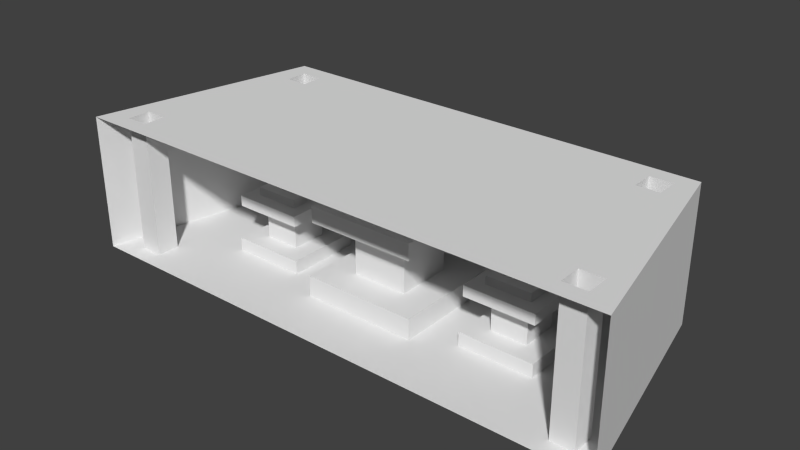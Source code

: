 # Source: throne2.blend  (saved by Blender 2.76.0; exported with 4.5.12 LTS)
import bpy
from mathutils import Matrix  # noqa: F401  (used for matrix-valued properties, if any)

bpy.ops.wm.read_factory_settings(use_empty=True)
scene = bpy.context.scene
scene.name = 'Scene'

# ---- collections
col_collection_1 = bpy.data.collections.new('Collection 1'); scene.collection.children.link(col_collection_1)

# ---- materials (node trees are filled in below, after node groups)
mat_material = bpy.data.materials.new('Material')
mat_material.alpha_threshold = 0.0
mat_material.use_transparent_shadow = False
mat_material.roughness = 0.5
mat_material.line_color = (0.0, 0.0, 0.0, 1.0)

# ---- material node trees

# ---- world
world_world = bpy.data.worlds.new('World'); scene.world = world_world
world_world.color = (0.05088, 0.05088, 0.05088)
world_world.use_sun_shadow = False
world_world.sun_shadow_jitter_overblur = 0.0
world_world.cycles.sampling_method = 'MANUAL'
world_world.cycles.sample_map_resolution = 256

# ---- meshes
me_cube = bpy.data.meshes.new('Cube')
me_cube.from_pydata([(2.401, -1.001, -1.0), (-2.401, -1.001, -1.0), (-1.975, 0.9989, -1.0), (1.975, 0.9989, -1.0), (2.401, -1.001, 0.1987), (-2.401, -1.001, 0.1987), (-1.975, 0.9989, 0.1987), (1.975, 0.9989, 0.1987), (-2.166, -0.6476, -1.0), (-2.166, -0.6476, 0.1987), (-1.966, -0.6476, -1.0), (-1.966, -0.6476, 0.1987), (-2.166, -0.8476, -1.0), (-2.166, -0.8476, 0.1987), (-1.966, -0.8476, -1.0), (-1.966, -0.8476, 0.1987), (2.166, -0.6476, -1.0), (2.166, -0.6476, 0.1987), (1.966, -0.6476, -1.0), (1.966, -0.6476, 0.1987), (2.166, -0.8476, -1.0), (2.166, -0.8476, 0.1987), (1.966, -0.8476, -1.0), (1.966, -0.8476, 0.1987), (0.5089, 0.5089, -0.8164), (0.5089, 0.5089, -1.0), (-0.5089, 0.5089, -0.8164), (-0.5089, 0.5089, -1.0), (1.837, 0.8524, -1.0), (1.837, 0.8524, 0.1987), (1.637, 0.8524, -1.0), (1.637, 0.8524, 0.1987), (-1.837, 0.8524, -1.0), (-1.837, 0.8524, 0.1987), (-1.637, 0.8524, -1.0), (-1.637, 0.8524, 0.1987), (-1.837, 0.6524, -1.0), (-1.837, 0.6524, 0.1987), (-1.637, 0.6524, -1.0), (-1.637, 0.6524, 0.1987), (-0.5089, -0.5111, -1.0), (-0.5089, -0.5111, -0.8164), (-0.2477, 0.2477, -0.3487), (-0.2477, 0.2477, -0.8164), (-0.2477, -0.2498, -0.8164), (-0.2477, -0.2498, -0.3487), (1.837, 0.6524, -1.0), (1.837, 0.6524, 0.1987), (1.637, 0.6524, -1.0), (1.637, 0.6524, 0.1987), (-0.4825, 0.4825, -0.3487), (-0.4825, -0.4846, -0.3487), (-0.4825, 0.4825, -0.2025), (-0.4825, -0.4846, -0.2025), (0.5089, -0.5111, -1.0), (0.5089, -0.5111, -0.8164), (0.2477, 0.2477, -0.3487), (0.2477, 0.2477, -0.8164), (-0.3069, 0.3069, -0.2025), (-0.3069, -0.3091, -0.2025), (0.2477, -0.2498, -0.8164), (0.2477, -0.2498, -0.3487), (-0.3069, 0.3069, -0.09195), (-0.3069, -0.3091, -0.09195), (0.4825, 0.4825, -0.3487), (0.4825, -0.4846, -0.3487), (-0.1654, 0.1654, -0.09195), (-0.1654, -0.1676, -0.09195), (0.4825, 0.4825, -0.2025), (0.4825, -0.4846, -0.2025), (-0.1654, 0.1654, 0.03049), (-0.1654, -0.1676, 0.03049), (0.3069, 0.3069, -0.2025), (0.3069, -0.3091, -0.2025), (0.3069, 0.3069, -0.09195), (0.3069, -0.3091, -0.09195), (0.1654, 0.1654, -0.09195), (0.1654, -0.1676, -0.09195), (0.1654, 0.1654, 0.03049), (0.1654, -0.1676, 0.03049), (0.0, -1.001, 0.1987), (0.0, 0.5089, -1.0), (0.0, 0.9989, 0.1987), (0.0, 0.9989, -1.0), (0.0, -1.001, -1.0), (0.0, -0.4846, -0.3487), (0.0, -0.2498, -0.3487), (0.0, -0.4846, -0.2025), (0.0, -0.3091, -0.09195), (0.0, -0.1676, 0.03049), (0.0, -0.1676, -0.09195), (0.0, -0.5111, -0.8164), (0.0, 0.2477, -0.8164), (0.0, -0.3091, -0.2025), (0.0, -0.5111, -1.0), (0.0, -0.2498, -0.8164), (0.0, 0.2477, -0.3487), (0.0, 0.4825, -0.3487), (0.0, 0.4825, -0.2025), (0.0, 0.3069, -0.2025), (0.0, 0.3069, -0.09195), (0.0, 0.1654, -0.09195), (0.0, 0.1654, 0.03049), (0.0, 0.5089, -0.8164), (0.0, 0.0, 0.03049), (0.0, 0.0, 0.1987), (0.5089, 0.0, -0.8164), (2.188, 0.0, -1.0), (2.188, 0.0, 0.1987), (0.2477, 0.0, -0.8164), (0.3069, 0.0, -0.2025), (0.4825, 2.98e-08, -0.3487), (0.4825, 2.98e-08, -0.2025), (0.5089, 0.0, -1.0), (0.1654, 0.0, -0.09195), (0.2477, 0.0, -0.3487), (0.1654, 0.0, 0.03049), (0.3069, 0.0, -0.09195), (1.493, 0.3289, -0.8813), (1.493, 0.3289, -1.0), (0.8351, 0.3289, -0.8813), (0.8351, 0.3289, -1.0), (0.8351, -0.3308, -1.0), (0.8351, -0.3308, -0.8813), (1.004, 0.1599, -0.5788), (1.004, 0.1599, -0.8813), (1.004, -0.1618, -0.8813), (1.004, -0.1618, -0.5788), (0.8522, 0.3118, -0.5788), (0.8522, -0.3137, -0.5788), (0.8522, 0.3118, -0.4843), (0.8522, -0.3137, -0.4843), (1.493, -0.3308, -1.0), (1.493, -0.3308, -0.8813), (1.324, 0.1599, -0.5788), (1.324, 0.1599, -0.8813), (0.9658, 0.1982, -0.4843), (0.9658, -0.2001, -0.4843), (1.324, -0.1618, -0.8813), (1.324, -0.1618, -0.5788), (0.9658, 0.1982, -0.4128), (0.9658, -0.2001, -0.4128), (1.476, 0.3118, -0.5788), (1.476, -0.3137, -0.5788), (1.057, 0.1067, -0.4128), (1.057, -0.1086, -0.4128), (1.476, 0.3118, -0.4843), (1.476, -0.3137, -0.4843), (1.057, 0.1067, -0.3336), (1.057, -0.1086, -0.3336), (1.363, 0.1982, -0.4843), (1.363, -0.2001, -0.4843), (1.363, 0.1982, -0.4128), (1.363, -0.2001, -0.4128), (1.271, 0.1067, -0.4128), (1.271, -0.1086, -0.4128), (1.271, 0.1067, -0.3336), (1.271, -0.1086, -0.3336), (1.164, 0.3289, -1.0), (1.164, -0.3137, -0.5788), (1.164, -0.1618, -0.5788), (1.164, -0.3137, -0.4843), (1.164, -0.2001, -0.4128), (1.164, -0.1086, -0.3336), (1.164, -0.1086, -0.4128), (1.164, -0.3308, -0.8813), (1.164, 0.1599, -0.8813), (1.164, -0.2001, -0.4843), (1.164, -0.3308, -1.0), (1.164, -0.1618, -0.8813), (1.164, 0.1599, -0.5788), (1.164, 0.3118, -0.5788), (1.164, 0.3118, -0.4843), (1.164, 0.1982, -0.4843), (1.164, 0.1982, -0.4128), (1.164, 0.1067, -0.4128), (1.164, 0.1067, -0.3336), (1.164, 0.3289, -0.8813), (0.8351, -0.0002629, -0.8813), (1.004, -0.0002629, -0.8813), (0.9658, -0.0002629, -0.4843), (0.8522, -0.0002629, -0.5788), (0.8522, -0.0002629, -0.4843), (0.8351, -0.0002629, -1.0), (1.057, -0.0002629, -0.4128), (1.004, -0.0002629, -0.5788), (1.057, -0.0002629, -0.3336), (0.9658, -0.0002629, -0.4128), (1.164, -0.0002629, -0.8813), (1.164, -0.0002629, -0.8813), (1.164, -0.0002629, -0.3336), (1.164, -0.0002629, -1.0), (1.164, -0.0002629, -1.0), (1.493, -0.0002629, -0.8813), (1.324, -0.0002629, -0.8813), (1.363, -0.0002629, -0.4843), (1.476, -0.0002629, -0.5788), (1.476, -0.0002629, -0.4843), (1.493, -0.0002629, -1.0), (1.271, -0.0002629, -0.4128), (1.324, -0.0002629, -0.5788), (1.271, -0.0002629, -0.3336), (1.363, -0.0002629, -0.4128), (-0.5089, 0.0, -0.8164), (-2.188, 0.0, -1.0), (-2.188, 0.0, 0.1987), (-0.2477, 0.0, -0.8164), (-0.3069, 0.0, -0.2025), (-0.4825, 2.98e-08, -0.3487), (-0.4825, 2.98e-08, -0.2025), (-0.5089, 0.0, -1.0), (-0.1654, 0.0, -0.09195), (-0.2477, 0.0, -0.3487), (-0.1654, 0.0, 0.03049), (-0.3069, 0.0, -0.09195), (-1.493, 0.3289, -0.8813), (-1.493, 0.3289, -1.0), (-0.8351, 0.3289, -0.8813), (-0.8351, 0.3289, -1.0), (-0.8351, -0.3308, -1.0), (-0.8351, -0.3308, -0.8813), (-1.004, 0.1599, -0.5788), (-1.004, 0.1599, -0.8813), (-1.004, -0.1618, -0.8813), (-1.004, -0.1618, -0.5788), (-0.8522, 0.3118, -0.5788), (-0.8522, -0.3137, -0.5788), (-0.8522, 0.3118, -0.4843), (-0.8522, -0.3137, -0.4843), (-1.493, -0.3308, -1.0), (-1.493, -0.3308, -0.8813), (-1.324, 0.1599, -0.5788), (-1.324, 0.1599, -0.8813), (-0.9658, 0.1982, -0.4843), (-0.9658, -0.2001, -0.4843), (-1.324, -0.1618, -0.8813), (-1.324, -0.1618, -0.5788), (-0.9658, 0.1982, -0.4128), (-0.9658, -0.2001, -0.4128), (-1.476, 0.3118, -0.5788), (-1.476, -0.3137, -0.5788), (-1.057, 0.1067, -0.4128), (-1.057, -0.1086, -0.4128), (-1.476, 0.3118, -0.4843), (-1.476, -0.3137, -0.4843), (-1.057, 0.1067, -0.3336), (-1.057, -0.1086, -0.3336), (-1.363, 0.1982, -0.4843), (-1.363, -0.2001, -0.4843), (-1.363, 0.1982, -0.4128), (-1.363, -0.2001, -0.4128), (-1.271, 0.1067, -0.4128), (-1.271, -0.1086, -0.4128), (-1.271, 0.1067, -0.3336), (-1.271, -0.1086, -0.3336), (-1.164, 0.3289, -1.0), (-1.164, -0.3137, -0.5788), (-1.164, -0.1618, -0.5788), (-1.164, -0.3137, -0.4843), (-1.164, -0.2001, -0.4128), (-1.164, -0.1086, -0.3336), (-1.164, -0.1086, -0.4128), (-1.164, -0.3308, -0.8813), (-1.164, 0.1599, -0.8813), (-1.164, -0.2001, -0.4843), (-1.164, -0.3308, -1.0), (-1.164, -0.1618, -0.8813), (-1.164, 0.1599, -0.5788), (-1.164, 0.3118, -0.5788), (-1.164, 0.3118, -0.4843), (-1.164, 0.1982, -0.4843), (-1.164, 0.1982, -0.4128), (-1.164, 0.1067, -0.4128), (-1.164, 0.1067, -0.3336), (1.504, 0.9989, -1.0), (0.678, -0.0001363, -1.0), (0.678, -1.001, 0.1987), (0.678, 0.0, 0.1987), (0.678, -1.001, -1.0), (1.504, 0.9989, 0.1987), (-1.164, 0.3289, -0.8813), (-0.8351, -0.0002629, -0.8813), (-1.004, -0.0002629, -0.8813), (-0.9658, -0.0002629, -0.4843), (-0.8522, -0.0002629, -0.5788), (-0.8522, -0.0002629, -0.4843), (-0.8351, -0.0002629, -1.0), (-1.057, -0.0002629, -0.4128), (-1.004, -0.0002629, -0.5788), (-1.057, -0.0002629, -0.3336), (-0.9658, -0.0002629, -0.4128), (-1.164, -0.0002629, -0.8813), (-1.164, -0.0002629, -0.8813), (-1.164, -0.0002629, -0.3336), (-1.164, -0.0002629, -1.0), (-1.164, -0.0002629, -1.0), (-1.493, -0.0002629, -0.8813), (-1.324, -0.0002629, -0.8813), (-1.363, -0.0002629, -0.4843), (-1.476, -0.0002629, -0.5788), (-1.476, -0.0002629, -0.4843), (-1.493, -0.0002629, -1.0), (-1.271, -0.0002629, -0.4128), (-1.324, -0.0002629, -0.5788), (-1.271, -0.0002629, -0.3336), (-1.363, -0.0002629, -0.4128), (-1.504, 0.9989, -1.0), (-0.678, -0.0001363, -1.0), (-0.678, -1.001, 0.1987), (-0.678, 0.0, 0.1987), (-0.678, -1.001, -1.0), (-1.504, 0.9989, 0.1987)], [(188, 166), (189, 165), (192, 158), (169, 188), (177, 189), (168, 192), (265, 295), (291, 263), (280, 292), (266, 291), (292, 262), (295, 255)], [(305, 248, 250), (204, 205, 5), (117, 75, 73), (44, 203, 41), (212, 42, 206), (307, 218, 286), (234, 290, 238), (52, 209, 58), (3, 108, 7), (20, 16, 17), (4, 17, 108), (16, 18, 19), (113, 25, 24), (30, 48, 49), (22, 20, 21), (117, 114, 77), (112, 110, 73), (203, 43, 26), (44, 212, 206), (32, 35, 34), (106, 24, 57), (60, 55, 106), (16, 0, 107), (305, 252, 302), (289, 245, 293), (56, 64, 111), (76, 114, 117), (107, 4, 108), (116, 79, 77), (109, 57, 56), (300, 248, 298), (41, 203, 40), (35, 311, 39), (5, 205, 9), (214, 67, 211), (112, 69, 65), (72, 110, 112), (47, 7, 108), (1, 204, 5), (18, 22, 23), (48, 46, 47), (46, 28, 29), (74, 117, 110), (107, 18, 16), (60, 109, 115), (54, 113, 106), (68, 112, 111), (78, 116, 114), (111, 65, 61), (33, 6, 35), (45, 212, 44), (13, 15, 5), (11, 15, 10), (33, 37, 6), (28, 30, 31), (213, 67, 71), (33, 35, 32), (211, 67, 213), (206, 42, 43), (52, 208, 209), (12, 1, 14), (242, 289, 246), (229, 296, 301), (290, 242, 238), (18, 132, 168), (3, 46, 107), (25, 275, 121), (48, 30, 25), (57, 24, 103), (276, 19, 23), (61, 65, 85), (98, 99, 72), (102, 78, 76), (69, 87, 85), (94, 54, 55), (73, 93, 87), (100, 101, 76), (57, 92, 96), (75, 88, 93), (77, 90, 88), (91, 55, 60), (100, 74, 72), (98, 68, 64), (95, 60, 61), (79, 89, 90), (78, 102, 104), (97, 64, 56), (116, 104, 89), (25, 81, 103), (94, 84, 54), (48, 25, 119), (3, 30, 28), (81, 25, 83), (277, 276, 80), (32, 2, 36), (218, 27, 255), (110, 117, 73), (208, 45, 51), (50, 208, 52), (301, 215, 216), (8, 11, 10), (208, 51, 209), (107, 108, 3), (21, 20, 17), (21, 17, 4), (17, 16, 19), (106, 113, 24), (31, 30, 49), (23, 22, 21), (210, 26, 27), (75, 117, 77), (69, 112, 73), (2, 204, 36), (40, 203, 210), (70, 211, 213), (109, 106, 57), (109, 60, 106), (20, 0, 16), (10, 265, 229), (115, 56, 111), (74, 76, 117), (0, 4, 107), (114, 116, 77), (115, 109, 56), (66, 211, 70), (14, 13, 12), (212, 45, 208), (36, 33, 32), (111, 112, 65), (68, 72, 112), (29, 7, 47), (19, 18, 23), (49, 48, 47), (47, 46, 29), (204, 8, 10), (72, 74, 110), (275, 183, 121), (61, 60, 115), (55, 54, 106), (42, 208, 50), (64, 68, 111), (76, 78, 114), (210, 307, 40), (115, 111, 61), (58, 207, 62), (9, 205, 11), (29, 28, 31), (34, 39, 38), (37, 39, 205), (234, 238, 264), (27, 218, 307), (28, 46, 3), (92, 57, 103), (29, 31, 7), (17, 19, 108), (86, 61, 85), (68, 98, 72), (101, 102, 76), (65, 69, 85), (91, 94, 55), (69, 73, 87), (74, 100, 76), (31, 49, 279), (56, 57, 96), (73, 75, 93), (75, 77, 88), (95, 91, 60), (99, 100, 72), (97, 98, 64), (86, 95, 61), (77, 79, 90), (21, 4, 23), (116, 78, 104), (96, 97, 56), (79, 116, 89), (30, 274, 25), (24, 25, 103), (20, 22, 0), (121, 158, 25), (47, 108, 49), (202, 153, 151), (198, 119, 118), (202, 199, 155), (197, 195, 151), (137, 141, 187), (187, 141, 145), (120, 121, 183), (182, 131, 137), (145, 149, 186), (129, 131, 182), (124, 125, 179), (193, 118, 135), (138, 133, 193), (123, 122, 168), (127, 126, 169), (159, 161, 131), (164, 163, 149), (170, 166, 125), (161, 167, 137), (136, 140, 174), (174, 140, 144), (128, 130, 172), (134, 142, 196), (154, 199, 202), (165, 169, 126), (201, 157, 155), (194, 135, 134), (172, 130, 136), (162, 164, 145), (124, 128, 171), (177, 158, 121), (177, 120, 125), (144, 148, 176), (190, 176, 148), (167, 162, 141), (127, 160, 159), (197, 147, 143), (150, 195, 197), (127, 129, 181), (152, 202, 195), (138, 194, 200), (132, 198, 193), (163, 190, 186), (146, 197, 196), (156, 201, 199), (187, 184, 144), (184, 186, 148), (196, 143, 139), (178, 179, 125), (181, 182, 130), (124, 185, 181), (180, 187, 140), (182, 180, 136), (185, 179, 126), (178, 183, 122), (178, 123, 126), (135, 118, 177), (139, 143, 159), (172, 173, 150), (176, 156, 154), (147, 161, 159), (168, 132, 133), (151, 167, 161), (174, 175, 154), (135, 166, 170), (153, 162, 167), (155, 164, 162), (165, 133, 138), (174, 152, 150), (172, 146, 142), (169, 138, 139), (157, 163, 164), (156, 176, 190), (171, 142, 134), (201, 190, 163), (119, 158, 177), (195, 202, 151), (193, 198, 118), (153, 202, 155), (147, 197, 151), (180, 137, 187), (184, 187, 145), (178, 120, 183), (180, 182, 137), (184, 145, 186), (181, 129, 182), (185, 124, 179), (194, 193, 135), (194, 138, 193), (165, 123, 168), (160, 127, 169), (129, 159, 131), (145, 164, 149), (124, 170, 125), (131, 161, 137), (173, 136, 174), (175, 174, 144), (171, 128, 172), (200, 134, 196), (152, 154, 202), (123, 165, 126), (199, 201, 155), (200, 194, 134), (173, 172, 136), (141, 162, 145), (170, 124, 171), (120, 177, 121), (166, 177, 125), (175, 144, 176), (186, 190, 148), (137, 167, 141), (129, 127, 159), (196, 197, 143), (146, 150, 197), (185, 127, 181), (150, 152, 195), (139, 138, 200), (133, 132, 193), (149, 163, 186), (142, 146, 196), (154, 156, 199), (140, 187, 144), (144, 184, 148), (200, 196, 139), (120, 178, 125), (128, 181, 130), (128, 124, 181), (136, 180, 140), (130, 182, 136), (127, 185, 126), (123, 178, 122), (179, 178, 126), (166, 135, 177), (160, 139, 159), (146, 172, 150), (175, 176, 154), (143, 147, 159), (165, 168, 133), (147, 151, 161), (152, 174, 154), (134, 135, 170), (151, 153, 167), (153, 155, 162), (169, 165, 138), (173, 174, 150), (171, 172, 142), (160, 169, 139), (155, 157, 164), (201, 156, 190), (170, 171, 134), (157, 201, 163), (118, 119, 177), (132, 107, 198), (107, 119, 198), (46, 48, 119), (122, 18, 168), (18, 122, 22), (82, 279, 105), (278, 54, 84), (18, 107, 132), (46, 119, 107), (83, 274, 82), (254, 260, 304), (27, 307, 210), (250, 259, 252), (217, 222, 281), (225, 227, 284), (263, 222, 280), (303, 231, 297), (246, 289, 260), (270, 233, 269), (242, 246, 261), (243, 247, 269), (263, 280, 232), (290, 241, 287), (283, 237, 290), (251, 305, 302), (221, 268, 225), (281, 219, 286), (249, 298, 305), (268, 231, 239), (304, 260, 293), (250, 264, 259), (231, 267, 232), (310, 307, 219), (285, 233, 283), (34, 306, 2), (272, 251, 273), (252, 259, 261), (280, 222, 217), (244, 256, 258), (284, 285, 226), (297, 232, 296), (283, 290, 234), (224, 223, 288), (247, 300, 298), (271, 241, 237), (268, 239, 269), (266, 235, 262), (272, 241, 271), (2, 306, 6), (219, 265, 10), (229, 301, 204), (282, 223, 281), (252, 261, 254), (241, 245, 287), (251, 302, 253), (249, 251, 271), (221, 222, 267), (238, 242, 259), (247, 298, 249), (225, 284, 221), (249, 305, 251), (299, 240, 300), (272, 273, 241), (262, 265, 220), (287, 242, 290), (256, 228, 258), (262, 235, 230), (296, 215, 301), (231, 299, 239), (260, 289, 293), (300, 240, 244), (216, 280, 255), (281, 223, 220), (224, 284, 226), (259, 242, 261), (293, 245, 273), (269, 239, 243), (265, 230, 229), (299, 236, 240), (280, 218, 255), (220, 219, 281), (236, 256, 240), (36, 204, 216), (288, 282, 221), (219, 14, 310), (267, 231, 268), (309, 308, 11), (257, 236, 266), (237, 241, 290), (303, 236, 299), (217, 218, 280), (220, 223, 262), (230, 296, 229), (302, 252, 304), (236, 303, 235), (240, 256, 244), (262, 230, 265), (243, 299, 300), (284, 227, 285), (267, 222, 263), (241, 273, 245), (232, 280, 215), (262, 223, 266), (254, 261, 260), (298, 248, 305), (271, 251, 272), (216, 255, 27), (264, 238, 259), (10, 229, 204), (271, 247, 249), (297, 231, 232), (269, 247, 270), (297, 296, 235), (283, 234, 285), (250, 252, 305), (227, 233, 285), (235, 303, 297), (258, 234, 264), (270, 247, 271), (304, 293, 253), (243, 300, 247), (244, 258, 248), (10, 14, 219), (257, 256, 236), (239, 299, 243), (248, 264, 250), (36, 216, 38), (233, 237, 283), (226, 256, 224), (226, 228, 256), (268, 269, 225), (303, 299, 231), (270, 271, 233), (267, 268, 221), (288, 284, 224), (257, 266, 224), (228, 234, 258), (287, 289, 242), (233, 271, 237), (248, 258, 264), (244, 248, 300), (261, 246, 260), (253, 302, 304), (225, 269, 227), (266, 236, 235), (288, 223, 282), (224, 256, 257), (304, 252, 254), (281, 222, 282), (253, 293, 273), (232, 267, 263), (221, 284, 288), (269, 233, 227), (273, 251, 253), (1, 310, 14), (281, 286, 217), (204, 301, 216), (215, 280, 216), (220, 265, 219), (287, 245, 289), (221, 282, 222), (285, 234, 228), (226, 285, 228), (296, 232, 215), (217, 286, 218), (235, 296, 230), (224, 266, 223), (10, 15, 14), (2, 32, 34), (62, 214, 66), (8, 204, 1), (209, 51, 53), (209, 59, 207), (212, 208, 42), (214, 59, 63), (38, 216, 27), (38, 37, 36), (9, 11, 8), (2, 6, 205), (12, 9, 8), (13, 9, 12), (63, 67, 214), (62, 207, 214), (37, 33, 36), (66, 214, 211), (34, 27, 306), (37, 205, 6), (35, 39, 34), (53, 59, 209), (206, 203, 44), (15, 13, 14), (58, 209, 207), (13, 5, 9), (38, 27, 34), (12, 8, 1), (204, 2, 205), (39, 37, 38), (203, 26, 210), (308, 15, 11), (206, 43, 203), (207, 59, 214), (30, 3, 274), (0, 22, 278), (105, 277, 80), (274, 83, 25), (122, 278, 22), (25, 113, 275), (278, 122, 275), (113, 54, 275), (277, 19, 276), (3, 7, 274), (119, 25, 158), (122, 183, 275), (54, 278, 275), (274, 7, 279), (108, 19, 277), (274, 279, 82), (7, 31, 279), (23, 4, 276), (279, 49, 277), (49, 108, 277), (279, 277, 105), (219, 307, 286), (40, 307, 310), (306, 311, 6), (205, 309, 11), (6, 311, 35), (15, 308, 5), (311, 309, 39), (39, 309, 205), (59, 93, 63), (71, 89, 213), (63, 88, 67), (86, 85, 45), (95, 44, 91), (51, 85, 53), (101, 66, 102), (92, 103, 43), (53, 87, 59), (43, 103, 26), (98, 58, 99), (86, 45, 95), (42, 96, 43), (52, 58, 98), (99, 58, 100), (67, 90, 71), (97, 50, 98), (45, 85, 51), (62, 66, 100), (213, 104, 70), (91, 41, 94), (105, 80, 309), (310, 84, 40), (83, 82, 306), (82, 105, 311), (306, 27, 83), (53, 85, 87), (43, 96, 92), (81, 83, 27), (98, 50, 52), (59, 87, 93), (63, 93, 88), (94, 40, 84), (95, 45, 44), (26, 103, 27), (100, 58, 62), (91, 44, 41), (94, 41, 40), (71, 90, 89), (67, 88, 90), (97, 42, 50), (309, 80, 308), (27, 103, 81), (102, 66, 70), (213, 89, 104), (96, 42, 97), (100, 66, 101), (70, 104, 102), (306, 82, 311), (311, 105, 309)])
_ca = me_cube.color_attributes.new('Col', 'BYTE_COLOR', 'CORNER')
_ca.data.foreach_set('color', [1.0, 0.552, 0.1095, 1.0, 1.0, 0.552, 0.1095, 1.0, 1.0, 0.552, 0.1095, 1.0, 0.1248, 0.07619, 0.0356, 1.0, 0.1248, 0.07619, 0.0356, 1.0, 0.1248, 0.07619, 0.0356, 1.0, 1.0, 0.552, 0.1095, 1.0, 1.0, 0.552, 0.1095, 1.0, 1.0, 0.552, 0.1095, 1.0, 1.0, 0.552, 0.1095, 1.0, 1.0, 0.552, 0.1095, 1.0, 1.0, 0.552, 0.1095, 1.0, 1.0, 0.552, 0.1095, 1.0, 1.0, 0.552, 0.1095, 1.0, 1.0, 0.552, 0.1095, 1.0, 0.1195, 0.06848, 0.02956, 1.0, 0.1195, 0.06848, 0.02956, 1.0, 0.1195, 0.06848, 0.02956, 1.0, 1.0, 0.552, 0.1095, 1.0, 1.0, 0.552, 0.1095, 1.0, 1.0, 0.552, 0.1095, 1.0, 1.0, 0.552, 0.1095, 1.0, 1.0, 0.552, 0.1095, 1.0, 1.0, 0.552, 0.1095, 1.0, 0.1248, 0.07619, 0.0356, 1.0, 0.1248, 0.07619, 0.0356, 1.0, 0.1248, 0.07619, 0.0356, 1.0, 1.0, 0.01764, 0.01938, 1.0, 1.0, 0.01764, 0.01938, 1.0, 1.0, 0.01764, 0.01938, 1.0, 0.1248, 0.07619, 0.0356, 1.0, 0.1248, 0.07619, 0.0356, 1.0, 0.1248, 0.07619, 0.0356, 1.0, 1.0, 0.01764, 0.01938, 1.0, 1.0, 0.01764, 0.01938, 1.0, 1.0, 0.01764, 0.01938, 1.0, 1.0, 0.552, 0.1095, 1.0, 1.0, 0.552, 0.1095, 1.0, 1.0, 0.552, 0.1095, 1.0, 1.0, 0.01764, 0.01938, 1.0, 1.0, 0.01764, 0.01938, 1.0, 1.0, 0.01764, 0.01938, 1.0, 1.0, 0.01764, 0.01938, 1.0, 1.0, 0.01764, 0.01938, 1.0, 1.0, 0.01764, 0.01938, 1.0, 1.0, 0.552, 0.1095, 1.0, 1.0, 0.552, 0.1095, 1.0, 1.0, 0.552, 0.1095, 1.0, 1.0, 0.552, 0.1095, 1.0, 1.0, 0.552, 0.1095, 1.0, 1.0, 0.552, 0.1095, 1.0, 1.0, 0.552, 0.1095, 1.0, 1.0, 0.552, 0.1095, 1.0, 1.0, 0.552, 0.1095, 1.0, 1.0, 0.552, 0.1095, 1.0, 1.0, 0.552, 0.1095, 1.0, 1.0, 0.552, 0.1095, 1.0, 1.0, 0.01764, 0.01938, 1.0, 1.0, 0.01764, 0.01938, 1.0, 1.0, 0.01764, 0.01938, 1.0, 1.0, 0.552, 0.1095, 1.0, 1.0, 0.552, 0.1095, 1.0, 1.0, 0.552, 0.1095, 1.0, 1.0, 0.552, 0.1095, 1.0, 1.0, 0.552, 0.1095, 1.0, 1.0, 0.552, 0.1095, 1.0, 0.1248, 0.07619, 0.0356, 1.0, 0.1248, 0.07619, 0.0356, 1.0, 0.1248, 0.07619, 0.0356, 1.0, 1.0, 0.552, 0.1095, 1.0, 1.0, 0.552, 0.1095, 1.0, 1.0, 0.552, 0.1095, 1.0, 1.0, 0.552, 0.1095, 1.0, 1.0, 0.552, 0.1095, 1.0, 1.0, 0.552, 0.1095, 1.0, 1.0, 0.552, 0.1095, 1.0, 1.0, 0.552, 0.1095, 1.0, 1.0, 0.552, 0.1095, 1.0, 1.0, 0.552, 0.1095, 1.0, 1.0, 0.552, 0.1095, 1.0, 1.0, 0.552, 0.1095, 1.0, 0.1248, 0.07619, 0.0356, 1.0, 0.1248, 0.07619, 0.0356, 1.0, 0.1248, 0.07619, 0.0356, 1.0, 1.0, 0.552, 0.1095, 1.0, 1.0, 0.552, 0.1095, 1.0, 1.0, 0.552, 0.1095, 1.0, 1.0, 0.552, 0.1095, 1.0, 1.0, 0.552, 0.1095, 1.0, 1.0, 0.552, 0.1095, 1.0, 1.0, 0.552, 0.1095, 1.0, 1.0, 0.552, 0.1095, 1.0, 1.0, 0.552, 0.1095, 1.0, 1.0, 0.552, 0.1095, 1.0, 1.0, 0.552, 0.1095, 1.0, 1.0, 0.552, 0.1095, 1.0, 0.1248, 0.07619, 0.0356, 1.0, 0.1248, 0.07619, 0.0356, 1.0, 0.1248, 0.07619, 0.0356, 1.0, 0.1248, 0.07619, 0.0356, 1.0, 0.1248, 0.07619, 0.0356, 1.0, 0.1248, 0.07619, 0.0356, 1.0, 1.0, 0.552, 0.1095, 1.0, 1.0, 0.552, 0.1095, 1.0, 1.0, 0.552, 0.1095, 1.0, 1.0, 0.552, 0.1095, 1.0, 1.0, 0.552, 0.1095, 1.0, 1.0, 0.552, 0.1095, 1.0, 1.0, 0.552, 0.1095, 1.0, 1.0, 0.552, 0.1095, 1.0, 1.0, 0.552, 0.1095, 1.0, 0.1248, 0.07619, 0.0356, 1.0, 0.1248, 0.07619, 0.0356, 1.0, 0.1248, 0.07619, 0.0356, 1.0, 0.1248, 0.07619, 0.0356, 1.0, 0.1248, 0.07619, 0.0356, 1.0, 0.1248, 0.07619, 0.0356, 1.0, 1.0, 0.01764, 0.01938, 1.0, 1.0, 0.01764, 0.01938, 1.0, 1.0, 0.01764, 0.01938, 1.0, 1.0, 0.01764, 0.01938, 1.0, 1.0, 0.01764, 0.01938, 1.0, 1.0, 0.01764, 0.01938, 1.0, 1.0, 0.01764, 0.01938, 1.0, 1.0, 0.01764, 0.01938, 1.0, 1.0, 0.01764, 0.01938, 1.0, 1.0, 0.552, 0.1095, 1.0, 1.0, 0.552, 0.1095, 1.0, 1.0, 0.552, 0.1095, 1.0, 0.1248, 0.07619, 0.0356, 1.0, 0.1248, 0.07619, 0.0356, 1.0, 0.1248, 0.07619, 0.0356, 1.0, 1.0, 0.552, 0.1095, 1.0, 1.0, 0.552, 0.1095, 1.0, 1.0, 0.552, 0.1095, 1.0, 1.0, 0.552, 0.1095, 1.0, 1.0, 0.552, 0.1095, 1.0, 1.0, 0.552, 0.1095, 1.0, 1.0, 0.552, 0.1095, 1.0, 1.0, 0.552, 0.1095, 1.0, 1.0, 0.552, 0.1095, 1.0, 1.0, 0.552, 0.1095, 1.0, 1.0, 0.552, 0.1095, 1.0, 1.0, 0.552, 0.1095, 1.0, 1.0, 0.552, 0.1095, 1.0, 1.0, 0.552, 0.1095, 1.0, 1.0, 0.552, 0.1095, 1.0, 0.1248, 0.07619, 0.0356, 1.0, 0.1248, 0.07619, 0.0356, 1.0, 0.1248, 0.07619, 0.0356, 1.0, 1.0, 0.552, 0.1095, 1.0, 1.0, 0.552, 0.1095, 1.0, 1.0, 0.552, 0.1095, 1.0, 0.1248, 0.07619, 0.0356, 1.0, 0.1248, 0.07619, 0.0356, 1.0, 0.1248, 0.07619, 0.0356, 1.0, 1.0, 0.01764, 0.01938, 1.0, 1.0, 0.01764, 0.01938, 1.0, 1.0, 0.01764, 0.01938, 1.0, 0.1248, 0.07619, 0.0356, 1.0, 0.1248, 0.07619, 0.0356, 1.0, 0.1248, 0.07619, 0.0356, 1.0, 1.0, 0.01764, 0.01938, 1.0, 1.0, 0.01764, 0.01938, 1.0, 1.0, 0.01764, 0.01938, 1.0, 1.0, 0.552, 0.1095, 1.0, 1.0, 0.552, 0.1095, 1.0, 1.0, 0.552, 0.1095, 1.0, 1.0, 0.01764, 0.01938, 1.0, 1.0, 0.01764, 0.01938, 1.0, 1.0, 0.01764, 0.01938, 1.0, 1.0, 0.552, 0.1095, 1.0, 1.0, 0.552, 0.1095, 1.0, 1.0, 0.552, 0.1095, 1.0, 1.0, 0.552, 0.1095, 1.0, 1.0, 0.552, 0.1095, 1.0, 1.0, 0.552, 0.1095, 1.0, 1.0, 0.552, 0.1095, 1.0, 1.0, 0.552, 0.1095, 1.0, 1.0, 0.552, 0.1095, 1.0, 0.1248, 0.07619, 0.0356, 1.0, 0.1248, 0.07619, 0.0356, 1.0, 0.1248, 0.07619, 0.0356, 1.0, 1.0, 0.552, 0.1095, 1.0, 1.0, 0.552, 0.1095, 1.0, 1.0, 0.552, 0.1095, 1.0, 1.0, 0.552, 0.1095, 1.0, 1.0, 0.552, 0.1095, 1.0, 1.0, 0.552, 0.1095, 1.0, 1.0, 0.552, 0.1095, 1.0, 1.0, 0.552, 0.1095, 1.0, 1.0, 0.552, 0.1095, 1.0, 0.1195, 0.06848, 0.02956, 1.0, 0.1195, 0.06848, 0.02956, 1.0, 0.1195, 0.06848, 0.02956, 1.0, 0.1248, 0.07619, 0.0356, 1.0, 0.1248, 0.07619, 0.0356, 1.0, 0.1248, 0.07619, 0.0356, 1.0, 0.1195, 0.06848, 0.02956, 1.0, 0.1195, 0.06848, 0.02956, 1.0, 0.1195, 0.06848, 0.02956, 1.0, 0.1248, 0.07619, 0.0356, 1.0, 0.1248, 0.07619, 0.0356, 1.0, 0.1248, 0.07619, 0.0356, 1.0, 1.0, 0.552, 0.1095, 1.0, 1.0, 0.552, 0.1095, 1.0, 1.0, 0.552, 0.1095, 1.0, 0.1248, 0.07619, 0.0356, 1.0, 0.1248, 0.07619, 0.0356, 1.0, 0.1248, 0.07619, 0.0356, 1.0, 1.0, 0.552, 0.1095, 1.0, 1.0, 0.552, 0.1095, 1.0, 1.0, 0.552, 0.1095, 1.0, 1.0, 0.552, 0.1095, 1.0, 1.0, 0.552, 0.1095, 1.0, 1.0, 0.552, 0.1095, 1.0, 1.0, 0.552, 0.1095, 1.0, 1.0, 0.552, 0.1095, 1.0, 1.0, 0.552, 0.1095, 1.0, 1.0, 0.552, 0.1095, 1.0, 1.0, 0.552, 0.1095, 1.0, 1.0, 0.552, 0.1095, 1.0, 1.0, 0.552, 0.1095, 1.0, 1.0, 0.552, 0.1095, 1.0, 1.0, 0.552, 0.1095, 1.0, 1.0, 0.552, 0.1095, 1.0, 1.0, 0.552, 0.1095, 1.0, 1.0, 0.552, 0.1095, 1.0, 1.0, 0.552, 0.1095, 1.0, 1.0, 0.552, 0.1095, 1.0, 1.0, 0.552, 0.1095, 1.0, 1.0, 0.552, 0.1095, 1.0, 1.0, 0.552, 0.1095, 1.0, 1.0, 0.552, 0.1095, 1.0, 1.0, 0.552, 0.1095, 1.0, 1.0, 0.552, 0.1095, 1.0, 1.0, 0.552, 0.1095, 1.0, 1.0, 0.552, 0.1095, 1.0, 1.0, 0.552, 0.1095, 1.0, 1.0, 0.552, 0.1095, 1.0, 1.0, 0.552, 0.1095, 1.0, 1.0, 0.552, 0.1095, 1.0, 1.0, 0.552, 0.1095, 1.0, 1.0, 0.552, 0.1095, 1.0, 1.0, 0.552, 0.1095, 1.0, 1.0, 0.552, 0.1095, 1.0, 1.0, 0.552, 0.1095, 1.0, 1.0, 0.552, 0.1095, 1.0, 1.0, 0.552, 0.1095, 1.0, 1.0, 0.552, 0.1095, 1.0, 1.0, 0.552, 0.1095, 1.0, 1.0, 0.552, 0.1095, 1.0, 1.0, 0.552, 0.1095, 1.0, 1.0, 0.552, 0.1095, 1.0, 1.0, 0.552, 0.1095, 1.0, 1.0, 0.552, 0.1095, 1.0, 1.0, 0.552, 0.1095, 1.0, 1.0, 0.552, 0.1095, 1.0, 1.0, 0.552, 0.1095, 1.0, 1.0, 0.552, 0.1095, 1.0, 1.0, 0.552, 0.1095, 1.0, 1.0, 0.552, 0.1095, 1.0, 1.0, 0.552, 0.1095, 1.0, 1.0, 0.552, 0.1095, 1.0, 1.0, 0.552, 0.1095, 1.0, 1.0, 0.552, 0.1095, 1.0, 1.0, 0.552, 0.1095, 1.0, 0.1248, 0.07619, 0.0356, 1.0, 0.1248, 0.07619, 0.0356, 1.0, 0.1248, 0.07619, 0.0356, 1.0, 0.1248, 0.07619, 0.0356, 1.0, 0.1248, 0.07619, 0.0356, 1.0, 0.1248, 0.07619, 0.0356, 1.0, 0.159, 0.1046, 0.05781, 1.0, 0.15, 0.09759, 0.05127, 1.0, 0.1248, 0.07819, 0.03689, 1.0, 0.1248, 0.07619, 0.0356, 1.0, 0.1248, 0.07619, 0.0356, 1.0, 0.1248, 0.07619, 0.0356, 1.0, 0.1248, 0.07619, 0.0356, 1.0, 0.1248, 0.07619, 0.0356, 1.0, 0.1248, 0.07619, 0.0356, 1.0, 0.1248, 0.07619, 0.0356, 1.0, 0.1248, 0.07619, 0.0356, 1.0, 0.1248, 0.07619, 0.0356, 1.0, 0.1195, 0.06848, 0.02956, 1.0, 0.1195, 0.06848, 0.02956, 1.0, 0.1195, 0.06848, 0.02956, 1.0, 1.0, 0.552, 0.1095, 1.0, 1.0, 0.552, 0.1095, 1.0, 1.0, 0.552, 0.1095, 1.0, 1.0, 0.552, 0.1095, 1.0, 1.0, 0.552, 0.1095, 1.0, 1.0, 0.552, 0.1095, 1.0, 1.0, 0.552, 0.1095, 1.0, 1.0, 0.552, 0.1095, 1.0, 1.0, 0.552, 0.1095, 1.0, 1.0, 0.552, 0.1095, 1.0, 1.0, 0.552, 0.1095, 1.0, 1.0, 0.552, 0.1095, 1.0, 1.0, 0.01764, 0.01938, 1.0, 1.0, 0.01764, 0.01938, 1.0, 1.0, 0.01764, 0.01938, 1.0, 1.0, 0.552, 0.1095, 1.0, 1.0, 0.552, 0.1095, 1.0, 1.0, 0.552, 0.1095, 1.0, 0.1248, 0.07619, 0.0356, 1.0, 0.1248, 0.07619, 0.0356, 1.0, 0.1248, 0.07619, 0.0356, 1.0, 1.0, 0.01764, 0.01938, 1.0, 1.0, 0.01764, 0.01938, 1.0, 1.0, 0.01764, 0.01938, 1.0, 0.1248, 0.07619, 0.0356, 1.0, 0.1248, 0.07619, 0.0356, 1.0, 0.1248, 0.07619, 0.0356, 1.0, 1.0, 0.01764, 0.01938, 1.0, 1.0, 0.01764, 0.01938, 1.0, 1.0, 0.01764, 0.01938, 1.0, 1.0, 0.552, 0.1095, 1.0, 1.0, 0.552, 0.1095, 1.0, 1.0, 0.552, 0.1095, 1.0, 1.0, 0.01764, 0.01938, 1.0, 1.0, 0.01764, 0.01938, 1.0, 1.0, 0.01764, 0.01938, 1.0, 1.0, 0.01764, 0.01938, 1.0, 1.0, 0.01764, 0.01938, 1.0, 1.0, 0.01764, 0.01938, 1.0, 1.0, 0.552, 0.1095, 1.0, 1.0, 0.552, 0.1095, 1.0, 1.0, 0.552, 0.1095, 1.0, 1.0, 0.552, 0.1095, 1.0, 1.0, 0.552, 0.1095, 1.0, 1.0, 0.552, 0.1095, 1.0, 1.0, 0.552, 0.1095, 1.0, 1.0, 0.552, 0.1095, 1.0, 1.0, 0.552, 0.1095, 1.0, 0.1248, 0.07619, 0.0356, 1.0, 0.1248, 0.07619, 0.0356, 1.0, 0.1248, 0.07619, 0.0356, 1.0, 1.0, 0.552, 0.1095, 1.0, 1.0, 0.552, 0.1095, 1.0, 1.0, 0.552, 0.1095, 1.0, 1.0, 0.552, 0.1095, 1.0, 1.0, 0.552, 0.1095, 1.0, 1.0, 0.552, 0.1095, 1.0, 1.0, 0.552, 0.1095, 1.0, 1.0, 0.552, 0.1095, 1.0, 1.0, 0.552, 0.1095, 1.0, 1.0, 0.552, 0.1095, 1.0, 1.0, 0.552, 0.1095, 1.0, 1.0, 0.552, 0.1095, 1.0, 0.1248, 0.07619, 0.0356, 1.0, 0.1248, 0.07619, 0.0356, 1.0, 0.1248, 0.07619, 0.0356, 1.0, 0.1195, 0.06848, 0.02956, 1.0, 0.1195, 0.06848, 0.02956, 1.0, 0.1195, 0.06848, 0.02956, 1.0, 1.0, 0.552, 0.1095, 1.0, 1.0, 0.552, 0.1095, 1.0, 1.0, 0.552, 0.1095, 1.0, 1.0, 0.552, 0.1095, 1.0, 1.0, 0.552, 0.1095, 1.0, 1.0, 0.552, 0.1095, 1.0, 0.1248, 0.07619, 0.0356, 1.0, 0.1248, 0.07619, 0.0356, 1.0, 0.1248, 0.07619, 0.0356, 1.0, 1.0, 0.552, 0.1095, 1.0, 1.0, 0.552, 0.1095, 1.0, 1.0, 0.552, 0.1095, 1.0, 1.0, 0.552, 0.1095, 1.0, 1.0, 0.552, 0.1095, 1.0, 1.0, 0.552, 0.1095, 1.0, 1.0, 0.552, 0.1095, 1.0, 1.0, 0.552, 0.1095, 1.0, 1.0, 0.552, 0.1095, 1.0, 1.0, 0.01764, 0.01938, 1.0, 1.0, 0.01764, 0.01938, 1.0, 1.0, 0.01764, 0.01938, 1.0, 1.0, 0.552, 0.1095, 1.0, 1.0, 0.552, 0.1095, 1.0, 1.0, 0.552, 0.1095, 1.0, 1.0, 0.01764, 0.01938, 1.0, 1.0, 0.01764, 0.01938, 1.0, 1.0, 0.01764, 0.01938, 1.0, 1.0, 0.552, 0.1095, 1.0, 1.0, 0.552, 0.1095, 1.0, 1.0, 0.552, 0.1095, 1.0, 1.0, 0.552, 0.1095, 1.0, 1.0, 0.552, 0.1095, 1.0, 1.0, 0.552, 0.1095, 1.0, 0.1248, 0.07619, 0.0356, 1.0, 0.1248, 0.07619, 0.0356, 1.0, 0.1248, 0.07619, 0.0356, 1.0, 1.0, 0.01764, 0.01938, 1.0, 1.0, 0.01764, 0.01938, 1.0, 1.0, 0.01764, 0.01938, 1.0, 1.0, 0.01764, 0.01938, 1.0, 1.0, 0.01764, 0.01938, 1.0, 1.0, 0.01764, 0.01938, 1.0, 1.0, 0.01764, 0.01938, 1.0, 1.0, 0.01764, 0.01938, 1.0, 1.0, 0.01764, 0.01938, 1.0, 0.1248, 0.07619, 0.0356, 1.0, 0.1248, 0.07619, 0.0356, 1.0, 0.1248, 0.07619, 0.0356, 1.0, 1.0, 0.552, 0.1095, 1.0, 1.0, 0.552, 0.1095, 1.0, 1.0, 0.552, 0.1095, 1.0, 0.1195, 0.06848, 0.02956, 1.0, 0.1195, 0.06848, 0.02956, 1.0, 0.1195, 0.06848, 0.02956, 1.0, 1.0, 0.552, 0.1095, 1.0, 1.0, 0.552, 0.1095, 1.0, 1.0, 0.552, 0.1095, 1.0, 1.0, 0.552, 0.1095, 1.0, 1.0, 0.552, 0.1095, 1.0, 1.0, 0.552, 0.1095, 1.0, 1.0, 0.552, 0.1095, 1.0, 1.0, 0.552, 0.1095, 1.0, 1.0, 0.552, 0.1095, 1.0, 1.0, 0.552, 0.1095, 1.0, 1.0, 0.552, 0.1095, 1.0, 1.0, 0.552, 0.1095, 1.0, 1.0, 0.552, 0.1095, 1.0, 1.0, 0.552, 0.1095, 1.0, 1.0, 0.552, 0.1095, 1.0, 0.1195, 0.06848, 0.02956, 1.0, 0.1195, 0.06848, 0.02956, 1.0, 0.1195, 0.06848, 0.02956, 1.0, 1.0, 0.552, 0.1095, 1.0, 1.0, 0.552, 0.1095, 1.0, 1.0, 0.552, 0.1095, 1.0, 1.0, 0.552, 0.1095, 1.0, 1.0, 0.552, 0.1095, 1.0, 1.0, 0.552, 0.1095, 1.0, 0.1248, 0.07619, 0.0356, 1.0, 0.1248, 0.07619, 0.0356, 1.0, 0.1248, 0.07619, 0.0356, 1.0, 1.0, 0.01764, 0.01938, 1.0, 1.0, 0.01764, 0.01938, 1.0, 1.0, 0.01764, 0.01938, 1.0, 1.0, 0.01764, 0.01938, 1.0, 1.0, 0.01764, 0.01938, 1.0, 1.0, 0.01764, 0.01938, 1.0, 0.1248, 0.07619, 0.0356, 1.0, 0.1248, 0.07619, 0.0356, 1.0, 0.1248, 0.07619, 0.0356, 1.0, 1.0, 0.552, 0.1095, 1.0, 1.0, 0.552, 0.1095, 1.0, 1.0, 0.552, 0.1095, 1.0, 0.1195, 0.06848, 0.02956, 1.0, 0.1195, 0.06848, 0.02956, 1.0, 0.1195, 0.06848, 0.02956, 1.0, 0.1248, 0.07619, 0.0356, 1.0, 0.1248, 0.07619, 0.0356, 1.0, 0.1248, 0.07619, 0.0356, 1.0, 1.0, 0.552, 0.1095, 1.0, 1.0, 0.552, 0.1095, 1.0, 1.0, 0.552, 0.1095, 1.0, 0.1248, 0.07619, 0.0356, 1.0, 0.1248, 0.07619, 0.0356, 1.0, 0.1248, 0.07619, 0.0356, 1.0, 0.1248, 0.07619, 0.0356, 1.0, 0.1248, 0.07619, 0.0356, 1.0, 0.1248, 0.07619, 0.0356, 1.0, 1.0, 0.552, 0.1095, 1.0, 1.0, 0.552, 0.1095, 1.0, 1.0, 0.552, 0.1095, 1.0, 1.0, 0.552, 0.1095, 1.0, 1.0, 0.552, 0.1095, 1.0, 1.0, 0.552, 0.1095, 1.0, 1.0, 0.552, 0.1095, 1.0, 1.0, 0.552, 0.1095, 1.0, 1.0, 0.552, 0.1095, 1.0, 1.0, 0.552, 0.1095, 1.0, 1.0, 0.552, 0.1095, 1.0, 1.0, 0.552, 0.1095, 1.0, 1.0, 0.552, 0.1095, 1.0, 1.0, 0.552, 0.1095, 1.0, 1.0, 0.552, 0.1095, 1.0, 1.0, 0.552, 0.1095, 1.0, 1.0, 0.552, 0.1095, 1.0, 1.0, 0.552, 0.1095, 1.0, 1.0, 0.552, 0.1095, 1.0, 1.0, 0.552, 0.1095, 1.0, 1.0, 0.552, 0.1095, 1.0, 0.1248, 0.07619, 0.0356, 1.0, 0.1248, 0.07619, 0.0356, 1.0, 0.1248, 0.07619, 0.0356, 1.0, 1.0, 0.552, 0.1095, 1.0, 1.0, 0.552, 0.1095, 1.0, 1.0, 0.552, 0.1095, 1.0, 1.0, 0.552, 0.1095, 1.0, 1.0, 0.552, 0.1095, 1.0, 1.0, 0.552, 0.1095, 1.0, 1.0, 0.552, 0.1095, 1.0, 1.0, 0.552, 0.1095, 1.0, 1.0, 0.552, 0.1095, 1.0, 1.0, 0.552, 0.1095, 1.0, 1.0, 0.552, 0.1095, 1.0, 1.0, 0.552, 0.1095, 1.0, 1.0, 0.552, 0.1095, 1.0, 1.0, 0.552, 0.1095, 1.0, 1.0, 0.552, 0.1095, 1.0, 1.0, 0.552, 0.1095, 1.0, 1.0, 0.552, 0.1095, 1.0, 1.0, 0.552, 0.1095, 1.0, 1.0, 0.552, 0.1095, 1.0, 1.0, 0.552, 0.1095, 1.0, 1.0, 0.552, 0.1095, 1.0, 1.0, 0.552, 0.1095, 1.0, 1.0, 0.552, 0.1095, 1.0, 1.0, 0.552, 0.1095, 1.0, 0.1248, 0.07619, 0.0356, 1.0, 0.1248, 0.07619, 0.0356, 1.0, 0.1248, 0.07619, 0.0356, 1.0, 1.0, 0.552, 0.1095, 1.0, 1.0, 0.552, 0.1095, 1.0, 1.0, 0.552, 0.1095, 1.0, 1.0, 0.552, 0.1095, 1.0, 1.0, 0.552, 0.1095, 1.0, 1.0, 0.552, 0.1095, 1.0, 1.0, 0.552, 0.1095, 1.0, 1.0, 0.552, 0.1095, 1.0, 1.0, 0.552, 0.1095, 1.0, 0.1248, 0.07619, 0.0356, 1.0, 0.1248, 0.07619, 0.0356, 1.0, 0.1248, 0.07619, 0.0356, 1.0, 1.0, 0.552, 0.1095, 1.0, 1.0, 0.552, 0.1095, 1.0, 1.0, 0.552, 0.1095, 1.0, 0.1248, 0.07619, 0.0356, 1.0, 0.1248, 0.07619, 0.0356, 1.0, 0.1248, 0.07619, 0.0356, 1.0, 0.1195, 0.06848, 0.02956, 1.0, 0.1195, 0.06848, 0.02956, 1.0, 0.1195, 0.06848, 0.02956, 1.0, 0.1248, 0.07619, 0.0356, 1.0, 0.1248, 0.07619, 0.0356, 1.0, 0.1248, 0.07619, 0.0356, 1.0, 1.0, 0.552, 0.1095, 1.0, 1.0, 0.552, 0.1095, 1.0, 1.0, 0.552, 0.1095, 1.0, 1.0, 0.552, 0.1095, 1.0, 1.0, 0.552, 0.1095, 1.0, 1.0, 0.552, 0.1095, 1.0, 1.0, 0.552, 0.1095, 1.0, 1.0, 0.552, 0.1095, 1.0, 1.0, 0.552, 0.1095, 1.0, 1.0, 0.552, 0.1095, 1.0, 1.0, 0.552, 0.1095, 1.0, 1.0, 0.552, 0.1095, 1.0, 1.0, 0.552, 0.1095, 1.0, 1.0, 0.552, 0.1095, 1.0, 1.0, 0.552, 0.1095, 1.0, 1.0, 0.552, 0.1095, 1.0, 1.0, 0.552, 0.1095, 1.0, 1.0, 0.552, 0.1095, 1.0, 1.0, 0.552, 0.1095, 1.0, 1.0, 0.552, 0.1095, 1.0, 1.0, 0.552, 0.1095, 1.0, 1.0, 0.552, 0.1095, 1.0, 1.0, 0.552, 0.1095, 1.0, 1.0, 0.552, 0.1095, 1.0, 1.0, 0.552, 0.1095, 1.0, 1.0, 0.552, 0.1095, 1.0, 1.0, 0.552, 0.1095, 1.0, 1.0, 0.552, 0.1095, 1.0, 1.0, 0.552, 0.1095, 1.0, 1.0, 0.552, 0.1095, 1.0, 1.0, 0.552, 0.1095, 1.0, 1.0, 0.552, 0.1095, 1.0, 1.0, 0.552, 0.1095, 1.0, 1.0, 0.552, 0.1095, 1.0, 1.0, 0.552, 0.1095, 1.0, 1.0, 0.552, 0.1095, 1.0, 1.0, 0.552, 0.1095, 1.0, 1.0, 0.552, 0.1095, 1.0, 1.0, 0.552, 0.1095, 1.0, 1.0, 0.552, 0.1095, 1.0, 1.0, 0.552, 0.1095, 1.0, 1.0, 0.552, 0.1095, 1.0, 1.0, 0.552, 0.1095, 1.0, 1.0, 0.552, 0.1095, 1.0, 1.0, 0.552, 0.1095, 1.0, 1.0, 0.552, 0.1095, 1.0, 1.0, 0.552, 0.1095, 1.0, 1.0, 0.552, 0.1095, 1.0, 1.0, 0.552, 0.1095, 1.0, 1.0, 0.552, 0.1095, 1.0, 1.0, 0.552, 0.1095, 1.0, 1.0, 0.552, 0.1095, 1.0, 1.0, 0.552, 0.1095, 1.0, 1.0, 0.552, 0.1095, 1.0, 1.0, 0.552, 0.1095, 1.0, 1.0, 0.552, 0.1095, 1.0, 1.0, 0.552, 0.1095, 1.0, 1.0, 0.552, 0.1095, 1.0, 1.0, 0.552, 0.1095, 1.0, 1.0, 0.552, 0.1095, 1.0, 1.0, 0.552, 0.1095, 1.0, 1.0, 0.552, 0.1095, 1.0, 1.0, 0.552, 0.1095, 1.0, 1.0, 0.552, 0.1095, 1.0, 1.0, 0.552, 0.1095, 1.0, 1.0, 0.552, 0.1095, 1.0, 1.0, 0.552, 0.1095, 1.0, 1.0, 0.552, 0.1095, 1.0, 1.0, 0.552, 0.1095, 1.0, 1.0, 0.552, 0.1095, 1.0, 1.0, 0.552, 0.1095, 1.0, 1.0, 0.552, 0.1095, 1.0, 1.0, 0.552, 0.1095, 1.0, 1.0, 0.552, 0.1095, 1.0, 1.0, 0.552, 0.1095, 1.0, 1.0, 0.552, 0.1095, 1.0, 1.0, 0.552, 0.1095, 1.0, 1.0, 0.552, 0.1095, 1.0, 1.0, 0.552, 0.1095, 1.0, 1.0, 0.552, 0.1095, 1.0, 1.0, 0.552, 0.1095, 1.0, 1.0, 0.552, 0.1095, 1.0, 1.0, 0.552, 0.1095, 1.0, 1.0, 0.552, 0.1095, 1.0, 1.0, 0.552, 0.1095, 1.0, 1.0, 0.552, 0.1095, 1.0, 1.0, 0.552, 0.1095, 1.0, 1.0, 0.552, 0.1095, 1.0, 1.0, 0.552, 0.1095, 1.0, 1.0, 0.552, 0.1095, 1.0, 1.0, 0.552, 0.1095, 1.0, 1.0, 0.552, 0.1095, 1.0, 1.0, 0.552, 0.1095, 1.0, 1.0, 0.552, 0.1095, 1.0, 1.0, 0.552, 0.1095, 1.0, 1.0, 0.552, 0.1095, 1.0, 1.0, 0.552, 0.1095, 1.0, 1.0, 0.552, 0.1095, 1.0, 1.0, 0.552, 0.1095, 1.0, 1.0, 0.552, 0.1095, 1.0, 1.0, 0.552, 0.1095, 1.0, 1.0, 0.552, 0.1095, 1.0, 1.0, 0.552, 0.1095, 1.0, 1.0, 0.552, 0.1095, 1.0, 1.0, 0.552, 0.1095, 1.0, 1.0, 0.552, 0.1095, 1.0, 1.0, 0.552, 0.1095, 1.0, 1.0, 0.552, 0.1095, 1.0, 1.0, 0.552, 0.1095, 1.0, 1.0, 0.552, 0.1095, 1.0, 1.0, 0.552, 0.1095, 1.0, 1.0, 0.552, 0.1095, 1.0, 1.0, 0.552, 0.1095, 1.0, 1.0, 0.552, 0.1095, 1.0, 1.0, 0.552, 0.1095, 1.0, 1.0, 0.552, 0.1095, 1.0, 1.0, 0.552, 0.1095, 1.0, 1.0, 0.552, 0.1095, 1.0, 1.0, 0.552, 0.1095, 1.0, 1.0, 0.552, 0.1095, 1.0, 1.0, 0.552, 0.1095, 1.0, 1.0, 0.552, 0.1095, 1.0, 1.0, 0.552, 0.1095, 1.0, 1.0, 0.552, 0.1095, 1.0, 1.0, 0.552, 0.1095, 1.0, 1.0, 0.552, 0.1095, 1.0, 1.0, 0.552, 0.1095, 1.0, 1.0, 0.552, 0.1095, 1.0, 1.0, 0.552, 0.1095, 1.0, 1.0, 0.552, 0.1095, 1.0, 1.0, 0.552, 0.1095, 1.0, 1.0, 0.552, 0.1095, 1.0, 1.0, 0.552, 0.1095, 1.0, 1.0, 0.552, 0.1095, 1.0, 1.0, 0.552, 0.1095, 1.0, 1.0, 0.552, 0.1095, 1.0, 1.0, 0.552, 0.1095, 1.0, 1.0, 0.552, 0.1095, 1.0, 1.0, 0.552, 0.1095, 1.0, 1.0, 0.552, 0.1095, 1.0, 1.0, 0.552, 0.1095, 1.0, 1.0, 0.552, 0.1095, 1.0, 1.0, 0.552, 0.1095, 1.0, 1.0, 0.552, 0.1095, 1.0, 1.0, 0.552, 0.1095, 1.0, 1.0, 0.552, 0.1095, 1.0, 1.0, 0.552, 0.1095, 1.0, 1.0, 0.552, 0.1095, 1.0, 1.0, 0.552, 0.1095, 1.0, 1.0, 0.552, 0.1095, 1.0, 1.0, 0.552, 0.1095, 1.0, 1.0, 0.552, 0.1095, 1.0, 1.0, 0.552, 0.1095, 1.0, 1.0, 0.552, 0.1095, 1.0, 1.0, 0.552, 0.1095, 1.0, 1.0, 0.552, 0.1095, 1.0, 1.0, 0.552, 0.1095, 1.0, 1.0, 0.552, 0.1095, 1.0, 1.0, 0.552, 0.1095, 1.0, 1.0, 0.552, 0.1095, 1.0, 1.0, 0.552, 0.1095, 1.0, 1.0, 0.552, 0.1095, 1.0, 1.0, 0.552, 0.1095, 1.0, 1.0, 0.552, 0.1095, 1.0, 1.0, 0.552, 0.1095, 1.0, 1.0, 0.552, 0.1095, 1.0, 1.0, 0.552, 0.1095, 1.0, 1.0, 0.552, 0.1095, 1.0, 1.0, 0.552, 0.1095, 1.0, 1.0, 0.552, 0.1095, 1.0, 1.0, 0.552, 0.1095, 1.0, 1.0, 0.552, 0.1095, 1.0, 1.0, 0.552, 0.1095, 1.0, 1.0, 0.552, 0.1095, 1.0, 1.0, 0.552, 0.1095, 1.0, 1.0, 0.552, 0.1095, 1.0, 1.0, 0.552, 0.1095, 1.0, 1.0, 0.552, 0.1095, 1.0, 1.0, 0.552, 0.1095, 1.0, 1.0, 0.552, 0.1095, 1.0, 1.0, 0.552, 0.1095, 1.0, 1.0, 0.552, 0.1095, 1.0, 1.0, 0.552, 0.1095, 1.0, 1.0, 0.552, 0.1095, 1.0, 1.0, 0.552, 0.1095, 1.0, 1.0, 0.552, 0.1095, 1.0, 1.0, 0.552, 0.1095, 1.0, 1.0, 0.552, 0.1095, 1.0, 1.0, 0.552, 0.1095, 1.0, 1.0, 0.552, 0.1095, 1.0, 1.0, 0.552, 0.1095, 1.0, 1.0, 0.552, 0.1095, 1.0, 1.0, 0.552, 0.1095, 1.0, 1.0, 0.552, 0.1095, 1.0, 1.0, 0.552, 0.1095, 1.0, 1.0, 0.552, 0.1095, 1.0, 1.0, 0.552, 0.1095, 1.0, 1.0, 0.552, 0.1095, 1.0, 1.0, 0.552, 0.1095, 1.0, 1.0, 0.552, 0.1095, 1.0, 1.0, 0.552, 0.1095, 1.0, 1.0, 0.552, 0.1095, 1.0, 1.0, 0.552, 0.1095, 1.0, 1.0, 0.552, 0.1095, 1.0, 1.0, 0.552, 0.1095, 1.0, 1.0, 0.552, 0.1095, 1.0, 1.0, 0.552, 0.1095, 1.0, 1.0, 0.552, 0.1095, 1.0, 1.0, 0.552, 0.1095, 1.0, 1.0, 0.552, 0.1095, 1.0, 1.0, 0.552, 0.1095, 1.0, 1.0, 0.552, 0.1095, 1.0, 1.0, 0.552, 0.1095, 1.0, 1.0, 0.552, 0.1095, 1.0, 1.0, 0.552, 0.1095, 1.0, 1.0, 0.552, 0.1095, 1.0, 1.0, 0.552, 0.1095, 1.0, 1.0, 0.552, 0.1095, 1.0, 1.0, 0.552, 0.1095, 1.0, 1.0, 0.552, 0.1095, 1.0, 1.0, 0.552, 0.1095, 1.0, 1.0, 0.552, 0.1095, 1.0, 1.0, 0.552, 0.1095, 1.0, 1.0, 0.552, 0.1095, 1.0, 1.0, 0.552, 0.1095, 1.0, 1.0, 0.552, 0.1095, 1.0, 1.0, 0.552, 0.1095, 1.0, 1.0, 0.552, 0.1095, 1.0, 1.0, 0.552, 0.1095, 1.0, 1.0, 0.552, 0.1095, 1.0, 1.0, 0.552, 0.1095, 1.0, 1.0, 0.552, 0.1095, 1.0, 1.0, 0.552, 0.1095, 1.0, 1.0, 0.552, 0.1095, 1.0, 1.0, 0.552, 0.1095, 1.0, 1.0, 0.552, 0.1095, 1.0, 1.0, 0.552, 0.1095, 1.0, 1.0, 0.552, 0.1095, 1.0, 1.0, 0.552, 0.1095, 1.0, 1.0, 0.552, 0.1095, 1.0, 1.0, 0.552, 0.1095, 1.0, 1.0, 0.552, 0.1095, 1.0, 1.0, 0.552, 0.1095, 1.0, 1.0, 0.552, 0.1095, 1.0, 1.0, 0.552, 0.1095, 1.0, 1.0, 0.552, 0.1095, 1.0, 1.0, 0.552, 0.1095, 1.0, 1.0, 0.552, 0.1095, 1.0, 1.0, 0.552, 0.1095, 1.0, 1.0, 0.552, 0.1095, 1.0, 1.0, 0.552, 0.1095, 1.0, 1.0, 0.552, 0.1095, 1.0, 1.0, 0.552, 0.1095, 1.0, 1.0, 0.552, 0.1095, 1.0, 1.0, 0.552, 0.1095, 1.0, 1.0, 0.552, 0.1095, 1.0, 1.0, 0.552, 0.1095, 1.0, 1.0, 0.552, 0.1095, 1.0, 1.0, 0.552, 0.1095, 1.0, 1.0, 0.552, 0.1095, 1.0, 1.0, 0.552, 0.1095, 1.0, 1.0, 0.552, 0.1095, 1.0, 1.0, 0.552, 0.1095, 1.0, 1.0, 0.552, 0.1095, 1.0, 1.0, 0.552, 0.1095, 1.0, 1.0, 0.552, 0.1095, 1.0, 1.0, 0.552, 0.1095, 1.0, 1.0, 0.552, 0.1095, 1.0, 1.0, 0.552, 0.1095, 1.0, 1.0, 0.552, 0.1095, 1.0, 1.0, 0.552, 0.1095, 1.0, 1.0, 0.552, 0.1095, 1.0, 1.0, 0.552, 0.1095, 1.0, 1.0, 0.552, 0.1095, 1.0, 1.0, 0.552, 0.1095, 1.0, 1.0, 0.552, 0.1095, 1.0, 1.0, 0.552, 0.1095, 1.0, 1.0, 0.552, 0.1095, 1.0, 1.0, 0.552, 0.1095, 1.0, 1.0, 0.552, 0.1095, 1.0, 1.0, 0.552, 0.1095, 1.0, 1.0, 0.552, 0.1095, 1.0, 1.0, 0.552, 0.1095, 1.0, 1.0, 0.552, 0.1095, 1.0, 1.0, 0.552, 0.1095, 1.0, 1.0, 0.552, 0.1095, 1.0, 1.0, 0.552, 0.1095, 1.0, 1.0, 0.552, 0.1095, 1.0, 1.0, 0.552, 0.1095, 1.0, 1.0, 0.552, 0.1095, 1.0, 1.0, 0.552, 0.1095, 1.0, 1.0, 0.552, 0.1095, 1.0, 1.0, 0.552, 0.1095, 1.0, 1.0, 0.552, 0.1095, 1.0, 1.0, 0.552, 0.1095, 1.0, 1.0, 0.552, 0.1095, 1.0, 1.0, 0.552, 0.1095, 1.0, 1.0, 0.552, 0.1095, 1.0, 1.0, 0.552, 0.1095, 1.0, 1.0, 0.552, 0.1095, 1.0, 1.0, 0.552, 0.1095, 1.0, 1.0, 0.552, 0.1095, 1.0, 1.0, 0.552, 0.1095, 1.0, 1.0, 0.552, 0.1095, 1.0, 1.0, 0.552, 0.1095, 1.0, 1.0, 0.552, 0.1095, 1.0, 1.0, 0.552, 0.1095, 1.0, 1.0, 0.552, 0.1095, 1.0, 1.0, 0.552, 0.1095, 1.0, 1.0, 0.552, 0.1095, 1.0, 1.0, 0.552, 0.1095, 1.0, 1.0, 0.552, 0.1095, 1.0, 1.0, 0.552, 0.1095, 1.0, 1.0, 0.552, 0.1095, 1.0, 1.0, 0.552, 0.1095, 1.0, 1.0, 0.552, 0.1095, 1.0, 1.0, 0.552, 0.1095, 1.0, 1.0, 0.552, 0.1095, 1.0, 1.0, 0.552, 0.1095, 1.0, 1.0, 0.552, 0.1095, 1.0, 1.0, 0.552, 0.1095, 1.0, 1.0, 0.552, 0.1095, 1.0, 1.0, 0.552, 0.1095, 1.0, 1.0, 0.552, 0.1095, 1.0, 1.0, 0.552, 0.1095, 1.0, 1.0, 0.552, 0.1095, 1.0, 1.0, 0.552, 0.1095, 1.0, 1.0, 0.552, 0.1095, 1.0, 1.0, 0.552, 0.1095, 1.0, 1.0, 0.552, 0.1095, 1.0, 1.0, 0.552, 0.1095, 1.0, 1.0, 0.552, 0.1095, 1.0, 1.0, 0.552, 0.1095, 1.0, 1.0, 0.552, 0.1095, 1.0, 1.0, 0.552, 0.1095, 1.0, 1.0, 0.552, 0.1095, 1.0, 1.0, 0.552, 0.1095, 1.0, 1.0, 0.552, 0.1095, 1.0, 1.0, 0.552, 0.1095, 1.0, 1.0, 0.552, 0.1095, 1.0, 1.0, 0.552, 0.1095, 1.0, 1.0, 0.552, 0.1095, 1.0, 1.0, 0.552, 0.1095, 1.0, 1.0, 0.552, 0.1095, 1.0, 1.0, 0.552, 0.1095, 1.0, 1.0, 0.552, 0.1095, 1.0, 1.0, 0.552, 0.1095, 1.0, 1.0, 0.552, 0.1095, 1.0, 1.0, 0.552, 0.1095, 1.0, 1.0, 0.552, 0.1095, 1.0, 1.0, 0.552, 0.1095, 1.0, 1.0, 0.552, 0.1095, 1.0, 1.0, 0.552, 0.1095, 1.0, 1.0, 0.552, 0.1095, 1.0, 1.0, 0.552, 0.1095, 1.0, 1.0, 0.552, 0.1095, 1.0, 1.0, 0.552, 0.1095, 1.0, 1.0, 0.552, 0.1095, 1.0, 1.0, 0.552, 0.1095, 1.0, 1.0, 0.552, 0.1095, 1.0, 1.0, 0.552, 0.1095, 1.0, 1.0, 0.552, 0.1095, 1.0, 1.0, 0.552, 0.1095, 1.0, 1.0, 0.552, 0.1095, 1.0, 1.0, 0.552, 0.1095, 1.0, 1.0, 0.552, 0.1095, 1.0, 1.0, 0.552, 0.1095, 1.0, 1.0, 0.552, 0.1095, 1.0, 1.0, 0.552, 0.1095, 1.0, 1.0, 0.552, 0.1095, 1.0, 1.0, 0.552, 0.1095, 1.0, 1.0, 0.552, 0.1095, 1.0, 1.0, 0.552, 0.1095, 1.0, 1.0, 0.552, 0.1095, 1.0, 1.0, 0.552, 0.1095, 1.0, 1.0, 0.552, 0.1095, 1.0, 1.0, 0.552, 0.1095, 1.0, 1.0, 0.552, 0.1095, 1.0, 1.0, 0.552, 0.1095, 1.0, 1.0, 0.552, 0.1095, 1.0, 1.0, 0.552, 0.1095, 1.0, 1.0, 0.552, 0.1095, 1.0, 1.0, 0.552, 0.1095, 1.0, 1.0, 0.552, 0.1095, 1.0, 1.0, 0.552, 0.1095, 1.0, 1.0, 0.552, 0.1095, 1.0, 1.0, 0.552, 0.1095, 1.0, 1.0, 0.552, 0.1095, 1.0, 1.0, 0.552, 0.1095, 1.0, 1.0, 0.552, 0.1095, 1.0, 1.0, 0.552, 0.1095, 1.0, 1.0, 0.552, 0.1095, 1.0, 1.0, 0.552, 0.1095, 1.0, 1.0, 0.552, 0.1095, 1.0, 1.0, 0.552, 0.1095, 1.0, 1.0, 0.552, 0.1095, 1.0, 1.0, 0.552, 0.1095, 1.0, 1.0, 0.552, 0.1095, 1.0, 1.0, 0.552, 0.1095, 1.0, 1.0, 0.552, 0.1095, 1.0, 1.0, 0.552, 0.1095, 1.0, 1.0, 0.552, 0.1095, 1.0, 1.0, 0.552, 0.1095, 1.0, 1.0, 0.552, 0.1095, 1.0, 1.0, 0.552, 0.1095, 1.0, 1.0, 0.552, 0.1095, 1.0, 1.0, 0.552, 0.1095, 1.0, 1.0, 0.552, 0.1095, 1.0, 1.0, 0.552, 0.1095, 1.0, 1.0, 0.552, 0.1095, 1.0, 1.0, 0.552, 0.1095, 1.0, 1.0, 0.552, 0.1095, 1.0, 1.0, 0.552, 0.1095, 1.0, 1.0, 0.552, 0.1095, 1.0, 1.0, 0.552, 0.1095, 1.0, 1.0, 0.552, 0.1095, 1.0, 1.0, 0.552, 0.1095, 1.0, 1.0, 0.552, 0.1095, 1.0, 1.0, 0.552, 0.1095, 1.0, 1.0, 0.552, 0.1095, 1.0, 1.0, 0.552, 0.1095, 1.0, 1.0, 0.552, 0.1095, 1.0, 1.0, 0.552, 0.1095, 1.0, 1.0, 0.552, 0.1095, 1.0, 1.0, 0.552, 0.1095, 1.0, 1.0, 0.552, 0.1095, 1.0, 1.0, 0.552, 0.1095, 1.0, 1.0, 0.552, 0.1095, 1.0, 1.0, 0.552, 0.1095, 1.0, 1.0, 0.552, 0.1095, 1.0, 1.0, 0.552, 0.1095, 1.0, 1.0, 0.552, 0.1095, 1.0, 1.0, 0.552, 0.1095, 1.0, 1.0, 0.552, 0.1095, 1.0, 1.0, 0.552, 0.1095, 1.0, 1.0, 0.552, 0.1095, 1.0, 1.0, 0.552, 0.1095, 1.0, 1.0, 0.552, 0.1095, 1.0, 1.0, 0.552, 0.1095, 1.0, 1.0, 0.552, 0.1095, 1.0, 1.0, 0.552, 0.1095, 1.0, 1.0, 0.552, 0.1095, 1.0, 1.0, 0.552, 0.1095, 1.0, 1.0, 0.552, 0.1095, 1.0, 1.0, 0.552, 0.1095, 1.0, 1.0, 0.552, 0.1095, 1.0, 1.0, 0.552, 0.1095, 1.0, 1.0, 0.552, 0.1095, 1.0, 1.0, 0.552, 0.1095, 1.0, 1.0, 0.552, 0.1095, 1.0, 1.0, 0.552, 0.1095, 1.0, 1.0, 0.552, 0.1095, 1.0, 1.0, 0.552, 0.1095, 1.0, 1.0, 0.552, 0.1095, 1.0, 1.0, 0.552, 0.1095, 1.0, 1.0, 0.552, 0.1095, 1.0, 0.1195, 0.06848, 0.02956, 1.0, 0.1195, 0.06848, 0.02956, 1.0, 0.1195, 0.06848, 0.02956, 1.0, 0.1195, 0.06848, 0.02956, 1.0, 0.1195, 0.06848, 0.02956, 1.0, 0.1195, 0.06848, 0.02956, 1.0, 0.1248, 0.07619, 0.0356, 1.0, 0.1248, 0.07619, 0.0356, 1.0, 0.1248, 0.07619, 0.0356, 1.0, 0.1195, 0.06848, 0.02956, 1.0, 0.1195, 0.06848, 0.02956, 1.0, 0.1195, 0.06848, 0.02956, 1.0, 0.1195, 0.06848, 0.02956, 1.0, 0.1195, 0.06848, 0.02956, 1.0, 0.1195, 0.06848, 0.02956, 1.0, 0.1248, 0.07619, 0.0356, 1.0, 0.1248, 0.07619, 0.0356, 1.0, 0.1248, 0.07619, 0.0356, 1.0, 0.1248, 0.07619, 0.0356, 1.0, 0.1248, 0.07619, 0.0356, 1.0, 0.1248, 0.07619, 0.0356, 1.0, 0.1195, 0.06848, 0.02956, 1.0, 0.1195, 0.06848, 0.02956, 1.0, 0.1195, 0.06848, 0.02956, 1.0, 0.1195, 0.06848, 0.02956, 1.0, 0.1195, 0.06848, 0.02956, 1.0, 0.1195, 0.06848, 0.02956, 1.0, 0.1248, 0.07619, 0.0356, 1.0, 0.1248, 0.07619, 0.0356, 1.0, 0.1248, 0.07619, 0.0356, 1.0, 1.0, 0.552, 0.1095, 1.0, 1.0, 0.552, 0.1095, 1.0, 1.0, 0.552, 0.1095, 1.0, 0.1195, 0.06848, 0.02956, 1.0, 0.1195, 0.06848, 0.02956, 1.0, 0.1195, 0.06848, 0.02956, 1.0, 1.0, 0.552, 0.1095, 1.0, 1.0, 0.552, 0.1095, 1.0, 1.0, 0.552, 0.1095, 1.0, 1.0, 0.552, 0.1095, 1.0, 1.0, 0.552, 0.1095, 1.0, 1.0, 0.552, 0.1095, 1.0, 1.0, 0.552, 0.1095, 1.0, 1.0, 0.552, 0.1095, 1.0, 1.0, 0.552, 0.1095, 1.0, 1.0, 0.552, 0.1095, 1.0, 1.0, 0.552, 0.1095, 1.0, 1.0, 0.552, 0.1095, 1.0, 1.0, 0.552, 0.1095, 1.0, 1.0, 0.552, 0.1095, 1.0, 1.0, 0.552, 0.1095, 1.0, 1.0, 0.552, 0.1095, 1.0, 1.0, 0.552, 0.1095, 1.0, 1.0, 0.552, 0.1095, 1.0, 1.0, 0.552, 0.1095, 1.0, 1.0, 0.552, 0.1095, 1.0, 1.0, 0.552, 0.1095, 1.0, 1.0, 0.552, 0.1095, 1.0, 1.0, 0.552, 0.1095, 1.0, 1.0, 0.552, 0.1095, 1.0, 1.0, 0.552, 0.1095, 1.0, 1.0, 0.552, 0.1095, 1.0, 1.0, 0.552, 0.1095, 1.0, 1.0, 0.552, 0.1095, 1.0, 1.0, 0.552, 0.1095, 1.0, 1.0, 0.552, 0.1095, 1.0, 1.0, 0.552, 0.1095, 1.0, 1.0, 0.552, 0.1095, 1.0, 1.0, 0.552, 0.1095, 1.0, 1.0, 0.552, 0.1095, 1.0, 1.0, 0.552, 0.1095, 1.0, 1.0, 0.552, 0.1095, 1.0, 1.0, 0.552, 0.1095, 1.0, 1.0, 0.552, 0.1095, 1.0, 1.0, 0.552, 0.1095, 1.0, 1.0, 0.552, 0.1095, 1.0, 1.0, 0.552, 0.1095, 1.0, 1.0, 0.552, 0.1095, 1.0, 1.0, 0.552, 0.1095, 1.0, 1.0, 0.552, 0.1095, 1.0, 1.0, 0.552, 0.1095, 1.0, 1.0, 0.552, 0.1095, 1.0, 1.0, 0.552, 0.1095, 1.0, 1.0, 0.552, 0.1095, 1.0, 1.0, 0.552, 0.1095, 1.0, 1.0, 0.552, 0.1095, 1.0, 1.0, 0.552, 0.1095, 1.0, 1.0, 0.552, 0.1095, 1.0, 1.0, 0.552, 0.1095, 1.0, 1.0, 0.552, 0.1095, 1.0, 1.0, 0.552, 0.1095, 1.0, 1.0, 0.552, 0.1095, 1.0, 1.0, 0.552, 0.1095, 1.0, 1.0, 0.552, 0.1095, 1.0, 1.0, 0.552, 0.1095, 1.0, 1.0, 0.552, 0.1095, 1.0, 0.1195, 0.06848, 0.02956, 1.0, 0.1195, 0.06848, 0.02956, 1.0, 0.1195, 0.06848, 0.02956, 1.0, 1.0, 0.552, 0.1095, 1.0, 1.0, 0.552, 0.1095, 1.0, 1.0, 0.552, 0.1095, 1.0, 0.1248, 0.07619, 0.0356, 1.0, 0.1248, 0.07619, 0.0356, 1.0, 0.1248, 0.07619, 0.0356, 1.0, 1.0, 0.552, 0.1095, 1.0, 1.0, 0.552, 0.1095, 1.0, 1.0, 0.552, 0.1095, 1.0, 1.0, 0.552, 0.1095, 1.0, 1.0, 0.552, 0.1095, 1.0, 1.0, 0.552, 0.1095, 1.0, 1.0, 0.552, 0.1095, 1.0, 1.0, 0.552, 0.1095, 1.0, 1.0, 0.552, 0.1095, 1.0, 1.0, 0.552, 0.1095, 1.0, 1.0, 0.552, 0.1095, 1.0, 1.0, 0.552, 0.1095, 1.0, 1.0, 0.552, 0.1095, 1.0, 1.0, 0.552, 0.1095, 1.0, 1.0, 0.552, 0.1095, 1.0, 1.0, 0.552, 0.1095, 1.0, 1.0, 0.552, 0.1095, 1.0, 1.0, 0.552, 0.1095, 1.0, 1.0, 0.552, 0.1095, 1.0, 1.0, 0.552, 0.1095, 1.0, 1.0, 0.552, 0.1095, 1.0, 1.0, 0.552, 0.1095, 1.0, 1.0, 0.552, 0.1095, 1.0, 1.0, 0.552, 0.1095, 1.0, 1.0, 0.552, 0.1095, 1.0, 1.0, 0.552, 0.1095, 1.0, 1.0, 0.552, 0.1095, 1.0, 1.0, 0.552, 0.1095, 1.0, 1.0, 0.552, 0.1095, 1.0, 1.0, 0.552, 0.1095, 1.0, 1.0, 0.552, 0.1095, 1.0, 1.0, 0.552, 0.1095, 1.0, 1.0, 0.552, 0.1095, 1.0, 1.0, 0.552, 0.1095, 1.0, 1.0, 0.552, 0.1095, 1.0, 1.0, 0.552, 0.1095, 1.0, 1.0, 0.552, 0.1095, 1.0, 1.0, 0.552, 0.1095, 1.0, 1.0, 0.552, 0.1095, 1.0, 0.1248, 0.07619, 0.0356, 1.0, 0.1248, 0.07619, 0.0356, 1.0, 0.1248, 0.07619, 0.0356, 1.0, 0.1195, 0.06848, 0.02956, 1.0, 0.1195, 0.06848, 0.02956, 1.0, 0.1195, 0.06848, 0.02956, 1.0, 0.1195, 0.06848, 0.02956, 1.0, 0.1195, 0.06848, 0.02956, 1.0, 0.1195, 0.06848, 0.02956, 1.0, 1.0, 0.552, 0.1095, 1.0, 1.0, 0.552, 0.1095, 1.0, 1.0, 0.552, 0.1095, 1.0, 1.0, 0.552, 0.1095, 1.0, 1.0, 0.552, 0.1095, 1.0, 1.0, 0.552, 0.1095, 1.0, 1.0, 0.552, 0.1095, 1.0, 1.0, 0.552, 0.1095, 1.0, 1.0, 0.552, 0.1095, 1.0, 1.0, 0.552, 0.1095, 1.0, 1.0, 0.552, 0.1095, 1.0, 1.0, 0.552, 0.1095, 1.0, 1.0, 0.552, 0.1095, 1.0, 1.0, 0.552, 0.1095, 1.0, 1.0, 0.552, 0.1095, 1.0, 1.0, 0.552, 0.1095, 1.0, 1.0, 0.552, 0.1095, 1.0, 1.0, 0.552, 0.1095, 1.0, 1.0, 0.552, 0.1095, 1.0, 1.0, 0.552, 0.1095, 1.0, 1.0, 0.552, 0.1095, 1.0, 1.0, 0.552, 0.1095, 1.0, 1.0, 0.552, 0.1095, 1.0, 1.0, 0.552, 0.1095, 1.0, 1.0, 0.552, 0.1095, 1.0, 1.0, 0.552, 0.1095, 1.0, 1.0, 0.552, 0.1095, 1.0, 1.0, 0.552, 0.1095, 1.0, 1.0, 0.552, 0.1095, 1.0, 1.0, 0.552, 0.1095, 1.0, 1.0, 0.552, 0.1095, 1.0, 1.0, 0.552, 0.1095, 1.0, 1.0, 0.552, 0.1095, 1.0, 1.0, 0.552, 0.1095, 1.0, 1.0, 0.552, 0.1095, 1.0, 1.0, 0.552, 0.1095, 1.0, 1.0, 0.552, 0.1095, 1.0, 1.0, 0.552, 0.1095, 1.0, 1.0, 0.552, 0.1095, 1.0, 1.0, 0.552, 0.1095, 1.0, 1.0, 0.552, 0.1095, 1.0, 1.0, 0.552, 0.1095, 1.0, 1.0, 0.552, 0.1095, 1.0, 1.0, 0.552, 0.1095, 1.0, 1.0, 0.552, 0.1095, 1.0, 1.0, 0.552, 0.1095, 1.0, 1.0, 0.552, 0.1095, 1.0, 1.0, 0.552, 0.1095, 1.0, 1.0, 0.552, 0.1095, 1.0, 1.0, 0.552, 0.1095, 1.0, 1.0, 0.552, 0.1095, 1.0, 1.0, 0.552, 0.1095, 1.0, 1.0, 0.552, 0.1095, 1.0, 1.0, 0.552, 0.1095, 1.0, 1.0, 0.552, 0.1095, 1.0, 1.0, 0.552, 0.1095, 1.0, 1.0, 0.552, 0.1095, 1.0, 1.0, 0.552, 0.1095, 1.0, 1.0, 0.552, 0.1095, 1.0, 1.0, 0.552, 0.1095, 1.0, 1.0, 0.552, 0.1095, 1.0, 1.0, 0.552, 0.1095, 1.0, 1.0, 0.552, 0.1095, 1.0, 1.0, 0.552, 0.1095, 1.0, 1.0, 0.552, 0.1095, 1.0, 1.0, 0.552, 0.1095, 1.0, 1.0, 0.552, 0.1095, 1.0, 1.0, 0.552, 0.1095, 1.0, 1.0, 0.552, 0.1095, 1.0, 1.0, 0.552, 0.1095, 1.0, 1.0, 0.552, 0.1095, 1.0, 1.0, 0.552, 0.1095, 1.0, 1.0, 0.552, 0.1095, 1.0, 1.0, 0.552, 0.1095, 1.0, 1.0, 0.552, 0.1095, 1.0, 1.0, 0.552, 0.1095, 1.0, 1.0, 0.552, 0.1095, 1.0, 1.0, 0.552, 0.1095, 1.0, 1.0, 0.552, 0.1095, 1.0, 1.0, 0.552, 0.1095, 1.0, 1.0, 0.552, 0.1095, 1.0, 1.0, 0.552, 0.1095, 1.0, 1.0, 0.552, 0.1095, 1.0, 1.0, 0.552, 0.1095, 1.0, 1.0, 0.552, 0.1095, 1.0, 1.0, 0.552, 0.1095, 1.0, 1.0, 0.552, 0.1095, 1.0, 1.0, 0.552, 0.1095, 1.0, 1.0, 0.552, 0.1095, 1.0, 1.0, 0.552, 0.1095, 1.0, 1.0, 0.552, 0.1095, 1.0, 1.0, 0.552, 0.1095, 1.0, 1.0, 0.552, 0.1095, 1.0, 0.1195, 0.06848, 0.02956, 1.0, 0.1195, 0.06848, 0.02956, 1.0, 0.1195, 0.06848, 0.02956, 1.0, 1.0, 0.552, 0.1095, 1.0, 1.0, 0.552, 0.1095, 1.0, 1.0, 0.552, 0.1095, 1.0, 0.1195, 0.06848, 0.02956, 1.0, 0.1195, 0.06848, 0.02956, 1.0, 0.1195, 0.06848, 0.02956, 1.0, 1.0, 0.552, 0.1095, 1.0, 1.0, 0.552, 0.1095, 1.0, 1.0, 0.552, 0.1095, 1.0, 0.1248, 0.07619, 0.0356, 1.0, 0.1248, 0.07619, 0.0356, 1.0, 0.1248, 0.07619, 0.0356, 1.0, 1.0, 0.552, 0.1095, 1.0, 1.0, 0.552, 0.1095, 1.0, 1.0, 0.552, 0.1095, 1.0, 1.0, 0.552, 0.1095, 1.0, 1.0, 0.552, 0.1095, 1.0, 1.0, 0.552, 0.1095, 1.0, 1.0, 0.552, 0.1095, 1.0, 1.0, 0.552, 0.1095, 1.0, 1.0, 0.552, 0.1095, 1.0, 1.0, 0.552, 0.1095, 1.0, 1.0, 0.552, 0.1095, 1.0, 1.0, 0.552, 0.1095, 1.0, 1.0, 0.552, 0.1095, 1.0, 1.0, 0.552, 0.1095, 1.0, 1.0, 0.552, 0.1095, 1.0, 1.0, 0.552, 0.1095, 1.0, 1.0, 0.552, 0.1095, 1.0, 1.0, 0.552, 0.1095, 1.0, 1.0, 0.552, 0.1095, 1.0, 1.0, 0.552, 0.1095, 1.0, 1.0, 0.552, 0.1095, 1.0, 1.0, 0.552, 0.1095, 1.0, 1.0, 0.552, 0.1095, 1.0, 1.0, 0.552, 0.1095, 1.0, 1.0, 0.552, 0.1095, 1.0, 1.0, 0.552, 0.1095, 1.0, 1.0, 0.552, 0.1095, 1.0, 1.0, 0.552, 0.1095, 1.0, 1.0, 0.552, 0.1095, 1.0, 1.0, 0.552, 0.1095, 1.0, 1.0, 0.552, 0.1095, 1.0, 1.0, 0.552, 0.1095, 1.0, 1.0, 0.552, 0.1095, 1.0, 1.0, 0.552, 0.1095, 1.0, 1.0, 0.552, 0.1095, 1.0, 1.0, 0.552, 0.1095, 1.0, 1.0, 0.552, 0.1095, 1.0, 1.0, 0.552, 0.1095, 1.0, 1.0, 0.552, 0.1095, 1.0, 1.0, 0.552, 0.1095, 1.0, 1.0, 0.552, 0.1095, 1.0, 1.0, 0.552, 0.1095, 1.0, 1.0, 0.552, 0.1095, 1.0, 1.0, 0.552, 0.1095, 1.0, 1.0, 0.552, 0.1095, 1.0, 1.0, 0.552, 0.1095, 1.0, 1.0, 0.552, 0.1095, 1.0, 1.0, 0.552, 0.1095, 1.0, 1.0, 0.552, 0.1095, 1.0, 1.0, 0.552, 0.1095, 1.0, 1.0, 0.552, 0.1095, 1.0, 1.0, 0.552, 0.1095, 1.0, 1.0, 0.552, 0.1095, 1.0, 1.0, 0.552, 0.1095, 1.0, 1.0, 0.552, 0.1095, 1.0, 1.0, 0.552, 0.1095, 1.0, 1.0, 0.552, 0.1095, 1.0, 0.1195, 0.06848, 0.02956, 1.0, 0.1195, 0.06848, 0.02956, 1.0, 0.1195, 0.06848, 0.02956, 1.0, 1.0, 0.552, 0.1095, 1.0, 1.0, 0.552, 0.1095, 1.0, 1.0, 0.552, 0.1095, 1.0, 0.1195, 0.06848, 0.02956, 1.0, 0.1195, 0.06848, 0.02956, 1.0, 0.1195, 0.06848, 0.02956, 1.0, 1.0, 0.552, 0.1095, 1.0, 1.0, 0.552, 0.1095, 1.0, 1.0, 0.552, 0.1095, 1.0, 1.0, 0.552, 0.1095, 1.0, 1.0, 0.552, 0.1095, 1.0, 1.0, 0.552, 0.1095, 1.0, 1.0, 0.552, 0.1095, 1.0, 1.0, 0.552, 0.1095, 1.0, 1.0, 0.552, 0.1095, 1.0, 1.0, 0.552, 0.1095, 1.0, 1.0, 0.552, 0.1095, 1.0, 1.0, 0.552, 0.1095, 1.0, 1.0, 0.552, 0.1095, 1.0, 1.0, 0.552, 0.1095, 1.0, 1.0, 0.552, 0.1095, 1.0, 1.0, 0.552, 0.1095, 1.0, 1.0, 0.552, 0.1095, 1.0, 1.0, 0.552, 0.1095, 1.0, 1.0, 0.552, 0.1095, 1.0, 1.0, 0.552, 0.1095, 1.0, 1.0, 0.552, 0.1095, 1.0, 1.0, 0.552, 0.1095, 1.0, 1.0, 0.552, 0.1095, 1.0, 1.0, 0.552, 0.1095, 1.0, 1.0, 0.552, 0.1095, 1.0, 1.0, 0.552, 0.1095, 1.0, 1.0, 0.552, 0.1095, 1.0, 1.0, 0.552, 0.1095, 1.0, 1.0, 0.552, 0.1095, 1.0, 1.0, 0.552, 0.1095, 1.0, 1.0, 0.552, 0.1095, 1.0, 1.0, 0.552, 0.1095, 1.0, 1.0, 0.552, 0.1095, 1.0, 1.0, 0.552, 0.1095, 1.0, 1.0, 0.552, 0.1095, 1.0, 1.0, 0.552, 0.1095, 1.0, 1.0, 0.552, 0.1095, 1.0, 1.0, 0.552, 0.1095, 1.0, 1.0, 0.552, 0.1095, 1.0, 0.1195, 0.06848, 0.02956, 1.0, 0.1195, 0.06848, 0.02956, 1.0, 0.1195, 0.06848, 0.02956, 1.0, 1.0, 0.552, 0.1095, 1.0, 1.0, 0.552, 0.1095, 1.0, 1.0, 0.552, 0.1095, 1.0, 1.0, 0.552, 0.1095, 1.0, 1.0, 0.552, 0.1095, 1.0, 1.0, 0.552, 0.1095, 1.0, 1.0, 0.552, 0.1095, 1.0, 1.0, 0.552, 0.1095, 1.0, 1.0, 0.552, 0.1095, 1.0, 0.1248, 0.07619, 0.0356, 1.0, 0.1248, 0.07619, 0.0356, 1.0, 0.1248, 0.07619, 0.0356, 1.0, 1.0, 0.552, 0.1095, 1.0, 1.0, 0.552, 0.1095, 1.0, 1.0, 0.552, 0.1095, 1.0, 1.0, 0.552, 0.1095, 1.0, 1.0, 0.552, 0.1095, 1.0, 1.0, 0.552, 0.1095, 1.0, 1.0, 0.552, 0.1095, 1.0, 1.0, 0.552, 0.1095, 1.0, 1.0, 0.552, 0.1095, 1.0, 1.0, 0.552, 0.1095, 1.0, 1.0, 0.552, 0.1095, 1.0, 1.0, 0.552, 0.1095, 1.0, 1.0, 0.552, 0.1095, 1.0, 1.0, 0.552, 0.1095, 1.0, 1.0, 0.552, 0.1095, 1.0, 1.0, 0.552, 0.1095, 1.0, 1.0, 0.552, 0.1095, 1.0, 1.0, 0.552, 0.1095, 1.0, 1.0, 0.552, 0.1095, 1.0, 1.0, 0.552, 0.1095, 1.0, 1.0, 0.552, 0.1095, 1.0, 1.0, 0.552, 0.1095, 1.0, 1.0, 0.552, 0.1095, 1.0, 1.0, 0.552, 0.1095, 1.0, 1.0, 0.552, 0.1095, 1.0, 1.0, 0.552, 0.1095, 1.0, 1.0, 0.552, 0.1095, 1.0, 1.0, 0.552, 0.1095, 1.0, 1.0, 0.552, 0.1095, 1.0, 1.0, 0.552, 0.1095, 1.0, 1.0, 0.552, 0.1095, 1.0, 1.0, 0.552, 0.1095, 1.0, 1.0, 0.552, 0.1095, 1.0, 1.0, 0.552, 0.1095, 1.0, 1.0, 0.552, 0.1095, 1.0, 1.0, 0.552, 0.1095, 1.0, 1.0, 0.552, 0.1095, 1.0, 1.0, 0.552, 0.1095, 1.0, 1.0, 0.552, 0.1095, 1.0, 1.0, 0.552, 0.1095, 1.0, 1.0, 0.552, 0.1095, 1.0, 1.0, 0.552, 0.1095, 1.0, 1.0, 0.552, 0.1095, 1.0, 1.0, 0.552, 0.1095, 1.0, 1.0, 0.552, 0.1095, 1.0, 1.0, 0.552, 0.1095, 1.0, 1.0, 0.552, 0.1095, 1.0, 1.0, 0.552, 0.1095, 1.0, 1.0, 0.552, 0.1095, 1.0, 1.0, 0.552, 0.1095, 1.0, 1.0, 0.552, 0.1095, 1.0, 1.0, 0.552, 0.1095, 1.0, 1.0, 0.552, 0.1095, 1.0, 1.0, 0.552, 0.1095, 1.0, 1.0, 0.552, 0.1095, 1.0, 1.0, 0.552, 0.1095, 1.0, 1.0, 0.552, 0.1095, 1.0, 1.0, 0.552, 0.1095, 1.0, 1.0, 0.552, 0.1095, 1.0, 1.0, 0.552, 0.1095, 1.0, 1.0, 0.552, 0.1095, 1.0, 1.0, 0.552, 0.1095, 1.0, 1.0, 0.552, 0.1095, 1.0, 1.0, 0.552, 0.1095, 1.0, 1.0, 0.552, 0.1095, 1.0, 1.0, 0.552, 0.1095, 1.0, 1.0, 0.552, 0.1095, 1.0, 1.0, 0.552, 0.1095, 1.0, 1.0, 0.552, 0.1095, 1.0, 1.0, 0.552, 0.1095, 1.0, 1.0, 0.552, 0.1095, 1.0, 1.0, 0.552, 0.1095, 1.0, 1.0, 0.552, 0.1095, 1.0, 1.0, 0.552, 0.1095, 1.0, 1.0, 0.552, 0.1095, 1.0, 1.0, 0.552, 0.1095, 1.0, 1.0, 0.552, 0.1095, 1.0, 1.0, 0.552, 0.1095, 1.0, 1.0, 0.552, 0.1095, 1.0, 1.0, 0.552, 0.1095, 1.0, 1.0, 0.552, 0.1095, 1.0, 0.1248, 0.07619, 0.0356, 1.0, 0.1248, 0.07619, 0.0356, 1.0, 0.1248, 0.07619, 0.0356, 1.0, 1.0, 0.552, 0.1095, 1.0, 1.0, 0.552, 0.1095, 1.0, 1.0, 0.552, 0.1095, 1.0, 0.1195, 0.06848, 0.02956, 1.0, 0.1195, 0.06848, 0.02956, 1.0, 0.1195, 0.06848, 0.02956, 1.0, 1.0, 0.552, 0.1095, 1.0, 1.0, 0.552, 0.1095, 1.0, 1.0, 0.552, 0.1095, 1.0, 1.0, 0.552, 0.1095, 1.0, 1.0, 0.552, 0.1095, 1.0, 1.0, 0.552, 0.1095, 1.0, 1.0, 0.552, 0.1095, 1.0, 1.0, 0.552, 0.1095, 1.0, 1.0, 0.552, 0.1095, 1.0, 1.0, 0.552, 0.1095, 1.0, 1.0, 0.552, 0.1095, 1.0, 1.0, 0.552, 0.1095, 1.0, 1.0, 0.552, 0.1095, 1.0, 1.0, 0.552, 0.1095, 1.0, 1.0, 0.552, 0.1095, 1.0, 1.0, 0.552, 0.1095, 1.0, 1.0, 0.552, 0.1095, 1.0, 1.0, 0.552, 0.1095, 1.0, 1.0, 0.552, 0.1095, 1.0, 1.0, 0.552, 0.1095, 1.0, 1.0, 0.552, 0.1095, 1.0, 1.0, 0.552, 0.1095, 1.0, 1.0, 0.552, 0.1095, 1.0, 1.0, 0.552, 0.1095, 1.0, 1.0, 0.552, 0.1095, 1.0, 1.0, 0.552, 0.1095, 1.0, 1.0, 0.552, 0.1095, 1.0, 1.0, 0.552, 0.1095, 1.0, 1.0, 0.552, 0.1095, 1.0, 1.0, 0.552, 0.1095, 1.0, 1.0, 0.01764, 0.01938, 1.0, 1.0, 0.01764, 0.01938, 1.0, 1.0, 0.01764, 0.01938, 1.0, 0.159, 0.1046, 0.05781, 1.0, 0.1248, 0.07819, 0.03689, 1.0, 0.15, 0.09759, 0.05127, 1.0, 1.0, 0.552, 0.1095, 1.0, 1.0, 0.552, 0.1095, 1.0, 1.0, 0.552, 0.1095, 1.0, 0.1248, 0.07619, 0.0356, 1.0, 0.1248, 0.07619, 0.0356, 1.0, 0.1248, 0.07619, 0.0356, 1.0, 1.0, 0.552, 0.1095, 1.0, 1.0, 0.552, 0.1095, 1.0, 1.0, 0.552, 0.1095, 1.0, 1.0, 0.552, 0.1095, 1.0, 1.0, 0.552, 0.1095, 1.0, 1.0, 0.552, 0.1095, 1.0, 1.0, 0.552, 0.1095, 1.0, 1.0, 0.552, 0.1095, 1.0, 1.0, 0.552, 0.1095, 1.0, 1.0, 0.552, 0.1095, 1.0, 1.0, 0.552, 0.1095, 1.0, 1.0, 0.552, 0.1095, 1.0, 0.1248, 0.07619, 0.0356, 1.0, 0.1248, 0.07619, 0.0356, 1.0, 0.1248, 0.07619, 0.0356, 1.0, 1.0, 0.01764, 0.01938, 1.0, 1.0, 0.01764, 0.01938, 1.0, 1.0, 0.01764, 0.01938, 1.0, 1.0, 0.01764, 0.01938, 1.0, 1.0, 0.01764, 0.01938, 1.0, 1.0, 0.01764, 0.01938, 1.0, 0.1248, 0.07619, 0.0356, 1.0, 0.1248, 0.07619, 0.0356, 1.0, 0.1248, 0.07619, 0.0356, 1.0, 1.0, 0.01764, 0.01938, 1.0, 1.0, 0.01764, 0.01938, 1.0, 1.0, 0.01764, 0.01938, 1.0, 1.0, 0.01764, 0.01938, 1.0, 1.0, 0.01764, 0.01938, 1.0, 1.0, 0.01764, 0.01938, 1.0, 1.0, 0.552, 0.1095, 1.0, 1.0, 0.552, 0.1095, 1.0, 1.0, 0.552, 0.1095, 1.0, 1.0, 0.552, 0.1095, 1.0, 1.0, 0.552, 0.1095, 1.0, 1.0, 0.552, 0.1095, 1.0, 1.0, 0.01764, 0.01938, 1.0, 1.0, 0.01764, 0.01938, 1.0, 1.0, 0.01764, 0.01938, 1.0, 1.0, 0.552, 0.1095, 1.0, 1.0, 0.552, 0.1095, 1.0, 1.0, 0.552, 0.1095, 1.0, 0.1248, 0.07619, 0.0356, 1.0, 0.1248, 0.07619, 0.0356, 1.0, 0.1248, 0.07619, 0.0356, 1.0, 0.1248, 0.07619, 0.0356, 1.0, 0.1248, 0.07619, 0.0356, 1.0, 0.1248, 0.07619, 0.0356, 1.0, 1.0, 0.01764, 0.01938, 1.0, 1.0, 0.01764, 0.01938, 1.0, 1.0, 0.01764, 0.01938, 1.0, 1.0, 0.552, 0.1095, 1.0, 1.0, 0.552, 0.1095, 1.0, 1.0, 0.552, 0.1095, 1.0, 1.0, 0.552, 0.1095, 1.0, 1.0, 0.552, 0.1095, 1.0, 1.0, 0.552, 0.1095, 1.0, 1.0, 0.01764, 0.01938, 1.0, 1.0, 0.01764, 0.01938, 1.0, 1.0, 0.01764, 0.01938, 1.0, 1.0, 0.552, 0.1095, 1.0, 1.0, 0.552, 0.1095, 1.0, 1.0, 0.552, 0.1095, 1.0, 0.1248, 0.07619, 0.0356, 1.0, 0.1248, 0.07619, 0.0356, 1.0, 0.1248, 0.07619, 0.0356, 1.0, 0.1248, 0.07619, 0.0356, 1.0, 0.1248, 0.07619, 0.0356, 1.0, 0.1248, 0.07619, 0.0356, 1.0, 0.1248, 0.07619, 0.0356, 1.0, 0.1248, 0.07619, 0.0356, 1.0, 0.1248, 0.07619, 0.0356, 1.0, 0.1248, 0.07619, 0.0356, 1.0, 0.1248, 0.07619, 0.0356, 1.0, 0.1248, 0.07619, 0.0356, 1.0, 1.0, 0.01764, 0.01938, 1.0, 1.0, 0.01764, 0.01938, 1.0, 1.0, 0.01764, 0.01938, 1.0, 1.0, 0.552, 0.1095, 1.0, 1.0, 0.552, 0.1095, 1.0, 1.0, 0.552, 0.1095, 1.0, 0.1248, 0.07619, 0.0356, 1.0, 0.1248, 0.07619, 0.0356, 1.0, 0.1248, 0.07619, 0.0356, 1.0, 1.0, 0.552, 0.1095, 1.0, 1.0, 0.552, 0.1095, 1.0, 1.0, 0.552, 0.1095, 1.0, 1.0, 0.552, 0.1095, 1.0, 1.0, 0.552, 0.1095, 1.0, 1.0, 0.552, 0.1095, 1.0, 0.1248, 0.07619, 0.0356, 1.0, 0.1248, 0.07619, 0.0356, 1.0, 0.1248, 0.07619, 0.0356, 1.0, 0.1248, 0.07619, 0.0356, 1.0, 0.1248, 0.07619, 0.0356, 1.0, 0.1248, 0.07619, 0.0356, 1.0, 0.1248, 0.07619, 0.0356, 1.0, 0.1248, 0.07619, 0.0356, 1.0, 0.1248, 0.07619, 0.0356, 1.0, 0.1248, 0.07619, 0.0356, 1.0, 0.1248, 0.07619, 0.0356, 1.0, 0.1248, 0.07619, 0.0356, 1.0, 0.1195, 0.06848, 0.02956, 1.0, 0.1195, 0.06848, 0.02956, 1.0, 0.1195, 0.06848, 0.02956, 1.0, 0.1195, 0.06848, 0.02956, 1.0, 0.1195, 0.06848, 0.02956, 1.0, 0.1195, 0.06848, 0.02956, 1.0, 0.1195, 0.06848, 0.02956, 1.0, 0.1195, 0.06848, 0.02956, 1.0, 0.1195, 0.06848, 0.02956, 1.0, 0.1195, 0.06848, 0.02956, 1.0, 0.1195, 0.06848, 0.02956, 1.0, 0.1195, 0.06848, 0.02956, 1.0, 0.1248, 0.07619, 0.0356, 1.0, 0.1248, 0.07619, 0.0356, 1.0, 0.1248, 0.07619, 0.0356, 1.0, 0.1248, 0.07619, 0.0356, 1.0, 0.1248, 0.07619, 0.0356, 1.0, 0.1248, 0.07619, 0.0356, 1.0, 0.1195, 0.06848, 0.02956, 1.0, 0.1195, 0.06848, 0.02956, 1.0, 0.1195, 0.06848, 0.02956, 1.0, 0.1195, 0.06848, 0.02956, 1.0, 0.1195, 0.06848, 0.02956, 1.0, 0.1195, 0.06848, 0.02956, 1.0, 0.1195, 0.06848, 0.02956, 1.0, 0.1195, 0.06848, 0.02956, 1.0, 0.1195, 0.06848, 0.02956, 1.0, 0.1248, 0.07619, 0.0356, 1.0, 0.1248, 0.07619, 0.0356, 1.0, 0.1248, 0.07619, 0.0356, 1.0, 0.1248, 0.07619, 0.0356, 1.0, 0.1248, 0.07619, 0.0356, 1.0, 0.1248, 0.07619, 0.0356, 1.0, 0.1248, 0.07619, 0.0356, 1.0, 0.1248, 0.07619, 0.0356, 1.0, 0.1248, 0.07619, 0.0356, 1.0, 0.1248, 0.07619, 0.0356, 1.0, 0.1248, 0.07619, 0.0356, 1.0, 0.1248, 0.07619, 0.0356, 1.0, 0.1248, 0.07619, 0.0356, 1.0, 0.1248, 0.07619, 0.0356, 1.0, 0.1248, 0.07619, 0.0356, 1.0, 0.1248, 0.07619, 0.0356, 1.0, 0.1248, 0.07619, 0.0356, 1.0, 0.1248, 0.07619, 0.0356, 1.0, 0.1248, 0.07619, 0.0356, 1.0, 0.1248, 0.07619, 0.0356, 1.0, 0.1248, 0.07619, 0.0356, 1.0, 0.1248, 0.07619, 0.0356, 1.0, 0.1248, 0.07619, 0.0356, 1.0, 0.1248, 0.07619, 0.0356, 1.0, 0.1195, 0.06848, 0.02956, 1.0, 0.1195, 0.06848, 0.02956, 1.0, 0.1195, 0.06848, 0.02956, 1.0, 0.1195, 0.06848, 0.02956, 1.0, 0.1195, 0.06848, 0.02956, 1.0, 0.1195, 0.06848, 0.02956, 1.0, 0.1248, 0.07619, 0.0356, 1.0, 0.1248, 0.07619, 0.0356, 1.0, 0.1248, 0.07619, 0.0356, 1.0, 0.1248, 0.07619, 0.0356, 1.0, 0.1248, 0.07619, 0.0356, 1.0, 0.1248, 0.07619, 0.0356, 1.0, 0.1248, 0.07619, 0.0356, 1.0, 0.1248, 0.07619, 0.0356, 1.0, 0.1248, 0.07619, 0.0356, 1.0, 0.1248, 0.07619, 0.0356, 1.0, 0.1248, 0.07619, 0.0356, 1.0, 0.1248, 0.07619, 0.0356, 1.0, 0.1248, 0.07619, 0.0356, 1.0, 0.1248, 0.07619, 0.0356, 1.0, 0.1248, 0.07619, 0.0356, 1.0, 0.1248, 0.07619, 0.0356, 1.0, 0.1248, 0.07619, 0.0356, 1.0, 0.1248, 0.07619, 0.0356, 1.0, 1.0, 0.552, 0.1095, 1.0, 1.0, 0.552, 0.1095, 1.0, 1.0, 0.552, 0.1095, 1.0, 1.0, 0.552, 0.1095, 1.0, 1.0, 0.552, 0.1095, 1.0, 1.0, 0.552, 0.1095, 1.0, 1.0, 0.552, 0.1095, 1.0, 1.0, 0.552, 0.1095, 1.0, 1.0, 0.552, 0.1095, 1.0, 1.0, 0.552, 0.1095, 1.0, 1.0, 0.552, 0.1095, 1.0, 1.0, 0.552, 0.1095, 1.0, 1.0, 0.552, 0.1095, 1.0, 1.0, 0.552, 0.1095, 1.0, 1.0, 0.552, 0.1095, 1.0, 1.0, 0.552, 0.1095, 1.0, 1.0, 0.552, 0.1095, 1.0, 1.0, 0.552, 0.1095, 1.0, 1.0, 0.552, 0.1095, 1.0, 1.0, 0.552, 0.1095, 1.0, 1.0, 0.552, 0.1095, 1.0, 1.0, 0.552, 0.1095, 1.0, 1.0, 0.552, 0.1095, 1.0, 1.0, 0.552, 0.1095, 1.0, 1.0, 0.552, 0.1095, 1.0, 1.0, 0.552, 0.1095, 1.0, 1.0, 0.552, 0.1095, 1.0, 1.0, 0.552, 0.1095, 1.0, 1.0, 0.552, 0.1095, 1.0, 1.0, 0.552, 0.1095, 1.0, 1.0, 0.552, 0.1095, 1.0, 1.0, 0.552, 0.1095, 1.0, 1.0, 0.552, 0.1095, 1.0, 1.0, 0.552, 0.1095, 1.0, 1.0, 0.552, 0.1095, 1.0, 1.0, 0.552, 0.1095, 1.0, 1.0, 0.552, 0.1095, 1.0, 1.0, 0.552, 0.1095, 1.0, 1.0, 0.552, 0.1095, 1.0, 1.0, 0.552, 0.1095, 1.0, 1.0, 0.552, 0.1095, 1.0, 1.0, 0.552, 0.1095, 1.0, 1.0, 0.552, 0.1095, 1.0, 1.0, 0.552, 0.1095, 1.0, 1.0, 0.552, 0.1095, 1.0, 1.0, 0.552, 0.1095, 1.0, 1.0, 0.552, 0.1095, 1.0, 1.0, 0.552, 0.1095, 1.0, 1.0, 0.552, 0.1095, 1.0, 1.0, 0.552, 0.1095, 1.0, 1.0, 0.552, 0.1095, 1.0, 1.0, 0.552, 0.1095, 1.0, 1.0, 0.552, 0.1095, 1.0, 1.0, 0.552, 0.1095, 1.0, 1.0, 0.552, 0.1095, 1.0, 1.0, 0.552, 0.1095, 1.0, 1.0, 0.552, 0.1095, 1.0, 1.0, 0.552, 0.1095, 1.0, 1.0, 0.552, 0.1095, 1.0, 1.0, 0.552, 0.1095, 1.0, 1.0, 0.552, 0.1095, 1.0, 1.0, 0.552, 0.1095, 1.0, 1.0, 0.552, 0.1095, 1.0, 0.1248, 0.07619, 0.0356, 1.0, 0.1248, 0.07619, 0.0356, 1.0, 0.1248, 0.07619, 0.0356, 1.0, 0.1248, 0.07619, 0.0356, 1.0, 0.1248, 0.07619, 0.0356, 1.0, 0.1248, 0.07619, 0.0356, 1.0, 0.1248, 0.07619, 0.0356, 1.0, 0.1248, 0.07619, 0.0356, 1.0, 0.1248, 0.07619, 0.0356, 1.0, 0.1248, 0.07619, 0.0356, 1.0, 0.1248, 0.07619, 0.0356, 1.0, 0.1248, 0.07619, 0.0356, 1.0, 0.1248, 0.07619, 0.0356, 1.0, 0.1248, 0.07619, 0.0356, 1.0, 0.1248, 0.07619, 0.0356, 1.0, 1.0, 0.552, 0.1095, 1.0, 1.0, 0.552, 0.1095, 1.0, 1.0, 0.552, 0.1095, 1.0, 1.0, 0.552, 0.1095, 1.0, 1.0, 0.552, 0.1095, 1.0, 1.0, 0.552, 0.1095, 1.0, 0.1248, 0.07619, 0.0356, 1.0, 0.1248, 0.07619, 0.0356, 1.0, 0.1248, 0.07619, 0.0356, 1.0, 1.0, 0.552, 0.1095, 1.0, 1.0, 0.552, 0.1095, 1.0, 1.0, 0.552, 0.1095, 1.0, 1.0, 0.552, 0.1095, 1.0, 1.0, 0.552, 0.1095, 1.0, 1.0, 0.552, 0.1095, 1.0, 1.0, 0.552, 0.1095, 1.0, 1.0, 0.552, 0.1095, 1.0, 1.0, 0.552, 0.1095, 1.0, 0.1248, 0.07619, 0.0356, 1.0, 0.1248, 0.07619, 0.0356, 1.0, 0.1248, 0.07619, 0.0356, 1.0, 1.0, 0.552, 0.1095, 1.0, 1.0, 0.552, 0.1095, 1.0, 1.0, 0.552, 0.1095, 1.0, 1.0, 0.552, 0.1095, 1.0, 1.0, 0.552, 0.1095, 1.0, 1.0, 0.552, 0.1095, 1.0, 1.0, 0.552, 0.1095, 1.0, 1.0, 0.552, 0.1095, 1.0, 1.0, 0.552, 0.1095, 1.0, 1.0, 0.552, 0.1095, 1.0, 1.0, 0.552, 0.1095, 1.0, 1.0, 0.552, 0.1095, 1.0, 1.0, 0.552, 0.1095, 1.0, 1.0, 0.552, 0.1095, 1.0, 1.0, 0.552, 0.1095, 1.0, 1.0, 0.552, 0.1095, 1.0, 1.0, 0.552, 0.1095, 1.0, 1.0, 0.552, 0.1095, 1.0, 1.0, 0.552, 0.1095, 1.0, 1.0, 0.552, 0.1095, 1.0, 1.0, 0.552, 0.1095, 1.0, 1.0, 0.552, 0.1095, 1.0, 1.0, 0.552, 0.1095, 1.0, 1.0, 0.552, 0.1095, 1.0, 0.1248, 0.07619, 0.0356, 1.0, 0.1248, 0.07619, 0.0356, 1.0, 0.1248, 0.07619, 0.0356, 1.0, 1.0, 0.552, 0.1095, 1.0, 1.0, 0.552, 0.1095, 1.0, 1.0, 0.552, 0.1095, 1.0, 1.0, 0.552, 0.1095, 1.0, 1.0, 0.552, 0.1095, 1.0, 1.0, 0.552, 0.1095, 1.0, 1.0, 0.552, 0.1095, 1.0, 1.0, 0.552, 0.1095, 1.0, 1.0, 0.552, 0.1095, 1.0, 1.0, 0.552, 0.1095, 1.0, 1.0, 0.552, 0.1095, 1.0, 1.0, 0.552, 0.1095, 1.0, 1.0, 0.552, 0.1095, 1.0, 1.0, 0.552, 0.1095, 1.0, 1.0, 0.552, 0.1095, 1.0, 1.0, 0.552, 0.1095, 1.0, 1.0, 0.552, 0.1095, 1.0, 1.0, 0.552, 0.1095, 1.0, 0.1248, 0.07619, 0.0356, 1.0, 0.1248, 0.07619, 0.0356, 1.0, 0.1248, 0.07619, 0.0356, 1.0, 0.1248, 0.07619, 0.0356, 1.0, 0.1248, 0.07619, 0.0356, 1.0, 0.1248, 0.07619, 0.0356, 1.0])
me_cube.materials.append(mat_material)
me_cube.use_remesh_preserve_volume = False
me_cube.use_remesh_preserve_attributes = False
me_cube.use_mirror_x = True
me_cube.use_paint_bone_selection = False
me_cube.use_paint_mask = True
me_cube.update()

# ---- objects
ob_cube = bpy.data.objects.new('Cube', me_cube)

# ---- transforms, parenting, visibility, modifiers, constraints
ob_cube.location = (0.0, 0.0, 1.0)
ob_cube.lock_rotations_4d = False
ob_cube.empty_display_type = 'ARROWS'
ob_cube.lineart.crease_threshold = 0.0
ob_cube.use_mesh_mirror_x = True

# ---- collection membership
col_collection_1.objects.link(ob_cube)

# ---- scene / render settings (as saved in the file)
scene.frame_start = 1; scene.frame_end = 250; scene.frame_set(0)
scene.render.engine = 'BLENDER_EEVEE_NEXT'
scene.render.resolution_percentage = 50
scene.render.dither_intensity = 0.0
scene.cycles.use_denoising = False
scene.cycles.samples = 10
scene.cycles.sampling_pattern = 'TABULATED_SOBOL'
scene.cycles.light_sampling_threshold = 0.0
scene.cycles.use_adaptive_sampling = False
scene.cycles.use_light_tree = False
scene.cycles.blur_glossy = 0.0
scene.cycles.pixel_filter_type = 'GAUSSIAN'
scene.cycles.sample_clamp_indirect = 0.0
scene.view_settings.view_transform = 'Standard'
bpy.context.view_layer.update()

# ---- added for rendering (the .blend has no active camera and no usable light): camera, sun
cam_auto = bpy.data.cameras.new('AutoCamera')
cam_auto.lens = 50.0
cam_auto.sensor_width = 36.0
cam_auto.clip_end = 1000.0
ob_auto_camera = bpy.data.objects.new('AutoCamera', cam_auto)
scene.collection.objects.link(ob_auto_camera)
ob_auto_camera.location = (4.9389, -5.92775, 4.55048)
ob_auto_camera.rotation_euler = (1.09748, -7.21219e-08, 0.694738)
scene.camera = ob_auto_camera
light_auto_sun = bpy.data.lights.new('AutoSun', 'SUN')
light_auto_sun.energy = 3.0
light_auto_sun.angle = 0.0523599
ob_auto_sun = bpy.data.objects.new('AutoSun', light_auto_sun)
scene.collection.objects.link(ob_auto_sun)
ob_auto_sun.rotation_euler = (0.872665, 0.174533, 0.523599)
bpy.context.view_layer.update()
